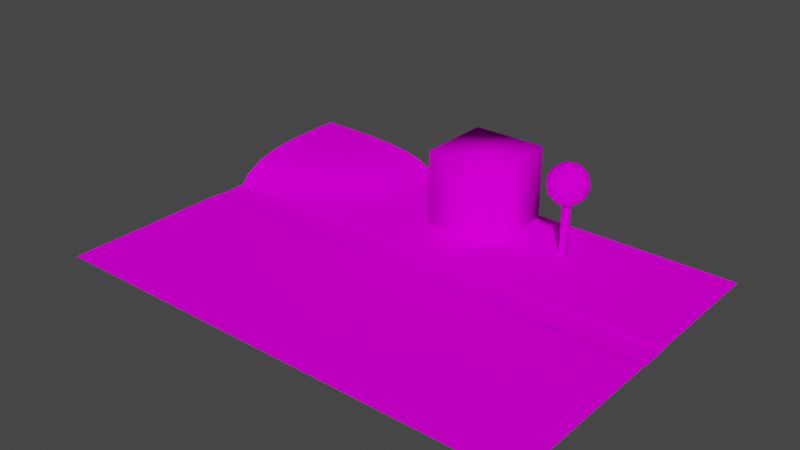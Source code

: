 # Source: church.blend  (saved by Blender 3.6.13; exported with 4.5.12 LTS)
import bpy
from mathutils import Matrix  # noqa: F401  (used for matrix-valued properties, if any)

bpy.ops.wm.read_factory_settings(use_empty=True)
scene = bpy.context.scene
scene.name = 'Scene'

# ---- collections
col_collection = bpy.data.collections.new('Collection'); scene.collection.children.link(col_collection)

# ---- images (referenced by path relative to the original .blend; pixels are not part of the script)
import os
ASSET_DIR = os.environ.get("B2B_ASSET_DIR", "")  # directory of the original .blend (textures are referenced by path, not embedded)
HERE = os.path.dirname(os.path.abspath(__file__))  # packed textures are extracted next to this script under _unpacked/

def load_image(name, relpath, width, height, colorspace="sRGB"):
    """Load a texture the original file referenced (path relative to the .blend, or extracted next to this script)."""
    p = next((c for c in (os.path.join(HERE, relpath), os.path.join(ASSET_DIR, relpath)) if relpath and os.path.exists(c)), "")
    if p:
        img = bpy.data.images.load(p, check_existing=True)
        img.name = name
    else:  # same state as the original file: an image datablock whose file is absent (Cycles renders it pink)
        img = bpy.data.images.new(name, width, height)
        img.source = "FILE"
        img.filepath = "//" + (relpath or name)
    img.colorspace_settings.name = colorspace
    return img
img_rock06_png = load_image('ROCK06.png', 'ROCK06.png', 1024, 1024, 'sRGB')

# ---- materials (node trees are filled in below, after node groups)
mat_material_001 = bpy.data.materials.new('Material.001')
mat_material_001.use_transparent_shadow = False

# ---- material node trees
mat_material_001.use_nodes = True; mat_material_001.node_tree.nodes.clear()
_N = mat_material_001.node_tree.nodes; _L = mat_material_001.node_tree.links
n0 = _N.new('ShaderNodeBsdfPrincipled'); n0.name = 'Principled BSDF'; n0.location = (10, 300)
n0.distribution = 'GGX'
n0.subsurface_method = 'RANDOM_WALK_SKIN'
n0.inputs[2].default_value = 1.0
n0.inputs[3].default_value = 1.45
n0.inputs[13].default_value = 0.0
n0.inputs[27].default_value = (0.0, 0.0, 0.0, 1.0)
n0.inputs[28].default_value = 1.0
n1 = _N.new('ShaderNodeOutputMaterial'); n1.name = 'Material Output'; n1.location = (300, 300)
n2 = _N.new('ShaderNodeTexImage'); n2.name = 'Image Texture'; n2.location = (-425, 106)
n2.image = img_rock06_png
_L.new(n0.outputs[0], n1.inputs[0])
_L.new(n2.outputs[0], n0.inputs[0])
n1.is_active_output = True

# ---- world
world_world = bpy.data.worlds.new('World'); scene.world = world_world
world_world.use_nodes = True; world_world.node_tree.nodes.clear()
_N = world_world.node_tree.nodes; _L = world_world.node_tree.links
n0 = _N.new('ShaderNodeOutputWorld'); n0.name = 'World Output'; n0.location = (300, 300)
n1 = _N.new('ShaderNodeBackground'); n1.name = 'Background'; n1.location = (10, 300)
n1.inputs[0].default_value = (0.05088, 0.05088, 0.05088, 1.0)
_L.new(n1.outputs[0], n0.inputs[0])
n0.is_active_output = True
world_world.color = (0.05088, 0.05088, 0.05088)
world_world.use_sun_shadow = False
world_world.sun_shadow_jitter_overblur = 0.0

# ---- meshes
me_cube = bpy.data.meshes.new('Cube')
me_cube.from_pydata([(123.2, 6.02, 0.0), (123.2, -6.02, 0.0), (-123.2, 6.02, 0.0), (-123.2, -6.02, 0.0), (123.2, 9.177, 0.6592), (123.2, -9.177, 0.6592), (-123.2, 9.177, 0.6592), (-123.2, -9.177, 0.6592), (123.2, 76.7, 0.6592), (123.2, -96.51, 0.6592), (-123.2, -96.51, 0.6592), (41.06, -6.02, 0.0), (-41.06, -6.02, 0.0), (-41.06, 6.02, 0.0), (41.06, 6.02, 0.0), (41.06, -9.177, 0.6592), (-41.06, -9.177, 0.6592), (-68.49, 32.64, 6.014), (41.06, 9.177, 0.6592), (41.06, -96.51, 0.6592), (-41.06, -96.51, 0.6592), (-41.06, 76.7, 0.6592), (41.06, 76.7, 0.6592), (-123.1, 18.37, 7.884), (-41.06, 9.177, 0.6592), (-52.97, 76.66, 6.673), (-123.1, 30.44, 12.01), (-123.1, 76.61, 14.28), (-69.45, 76.62, 12.01), (-77.46, 39.91, 10.52), (-61.59, -6.02, 0.0), (-82.12, -6.02, 0.0), (-102.7, -6.02, 0.0), (123.2, 3.01, 0.0), (123.2, -5.96e-07, 0.0), (123.2, -3.01, 0.0), (-123.2, -3.01, 0.0), (-123.2, -5.96e-07, 0.0), (-123.2, 3.01, 0.0), (61.59, 6.02, 0.0), (82.12, 6.02, 0.0), (102.7, 6.02, 0.0), (-61.59, -9.177, 0.6592), (-82.12, -9.177, 0.6592), (-102.7, -9.177, 0.6592), (61.59, 9.177, 0.6592), (82.12, 9.177, 0.6592), (102.7, 9.177, 0.6592), (-61.59, -96.51, 0.6592), (-82.12, -96.51, 0.6592), (-102.7, -96.51, 0.6592), (61.59, 76.7, 0.6592), (82.12, 76.7, 0.6592), (102.7, 76.7, 0.6592), (123.2, 59.03, 0.6592), (123.2, 41.36, 0.6592), (123.2, 23.69, 0.6592), (-123.2, -73.88, 0.6592), (-123.2, -51.26, 0.6592), (-123.2, -28.64, 0.6592), (123.2, -28.64, 0.6592), (123.2, -51.26, 0.6592), (123.2, -73.88, 0.6592), (102.7, -6.02, 0.0), (82.12, -6.02, 0.0), (61.59, -6.02, 0.0), (20.53, -6.02, 0.0), (-3.576e-06, -6.02, 0.0), (-20.53, -6.02, 0.0), (-102.7, 6.02, 0.0), (-82.12, 6.02, 0.0), (-61.59, 6.02, 0.0), (-20.53, 6.02, 0.0), (3.576e-06, 6.02, 0.0), (20.53, 6.02, 0.0), (102.7, -9.177, 0.6592), (82.12, -9.177, 0.6592), (61.59, -9.177, 0.6592), (20.53, -9.177, 0.6592), (-3.338e-06, -9.177, 0.6592), (-20.53, -9.177, 0.6592), (-102.7, 9.177, 0.6592), (-82.12, 9.177, 0.6592), (-61.59, 9.177, 0.6592), (-20.53, 9.177, 0.6592), (3.576e-06, 9.177, 0.6592), (20.53, 9.177, 0.6592), (102.7, -96.51, 0.6592), (82.12, -96.51, 0.6592), (61.59, -96.51, 0.6592), (20.53, -96.51, 0.6592), (-2.623e-06, -96.51, 0.6592), (-20.53, -96.51, 0.6592), (-20.53, 76.7, 0.6592), (2.146e-06, 76.7, 0.6592), (20.53, 76.7, 0.6592), (-41.06, -28.64, 0.6592), (-41.06, -51.26, 0.6592), (-41.06, -73.88, 0.6592), (41.06, -28.64, 0.6592), (41.06, -51.26, 0.6592), (41.06, -73.88, 0.6592), (41.06, 23.69, 0.6592), (41.06, 41.36, 0.6592), (41.06, 59.03, 0.6592), (-33.07, 25.31, 0.6071), (-30.53, 42.5, 0.6065), (-32.04, 59.59, 0.6277), (41.06, -3.01, 0.0), (41.06, -3.949e-07, 0.0), (41.06, 3.01, 0.0), (-41.06, -3.01, 0.0), (-41.06, -3.651e-07, 0.0), (-41.06, 3.01, 0.0), (-107.0, 18.99, 6.513), (-91.81, 22.23, 6.331), (-78.68, 26.56, 6.126), (-61.72, 41.15, 6.126), (-57.49, 51.77, 6.331), (-54.84, 63.85, 6.513), (-123.1, 16.01, 6.711), (-123.2, 13.22, 5.103), (-123.2, 11.51, 4.047), (-64.25, 28.79, 3.699), (-60.44, 25.16, 2.212), (-58.25, 23.11, 1.816), (-43.89, 76.69, 2.14), (-44.76, 76.68, 2.595), (-47.92, 76.67, 4.208), (-123.1, 40.19, 13.32), (-123.1, 51.48, 14.0), (-123.1, 63.79, 14.25), (-108.2, 76.61, 14.25), (-93.91, 76.61, 14.0), (-80.79, 76.61, 13.32), (-108.8, 32.67, 11.86), (-95.63, 35.05, 11.58), (-84.59, 37.65, 11.08), (-75.14, 45.78, 11.08), (-72.79, 54.71, 11.58), (-70.96, 65.27, 11.86), (-72.73, 36.24, 8.492), (-73.77, 37.08, 9.073), (-60.34, 76.63, 9.954), (-58.79, 76.64, 9.319), (-123.1, 21.79, 9.587), (-123.1, 22.6, 9.954), (-61.59, 3.01, 0.0), (-61.59, -4.098e-07, 0.0), (-61.59, -3.01, 0.0), (-82.12, 3.01, 0.0), (-82.12, -5.066e-07, 0.0), (-82.12, -3.01, 0.0), (-102.7, 3.01, 0.0), (-102.7, -5.364e-07, 0.0), (-102.7, -3.01, 0.0), (-60.62, 64.74, 9.156), (-63.07, 53.57, 8.94), (-66.81, 43.87, 8.658), (-62.13, 64.92, 9.791), (-64.51, 53.96, 9.564), (-68.09, 44.48, 9.258), (61.59, -28.64, 0.6592), (82.12, -28.64, 0.6592), (102.7, -28.64, 0.6592), (61.59, -51.26, 0.6592), (82.12, -51.26, 0.6592), (102.7, -51.26, 0.6592), (61.59, -73.88, 0.6592), (82.12, -73.88, 0.6592), (102.7, -73.88, 0.6592), (-102.7, -28.64, 0.6592), (-82.12, -28.64, 0.6592), (-61.59, -28.64, 0.6592), (-102.7, -51.26, 0.6592), (-82.12, -51.26, 0.6592), (-61.59, -51.26, 0.6592), (-102.7, -73.88, 0.6592), (-82.12, -73.88, 0.6592), (-61.59, -73.88, 0.6592), (-20.53, -28.64, 0.6592), (-4.143e-06, -28.64, 0.6592), (20.53, -28.64, 0.6592), (-20.53, -51.26, 0.6592), (-3.338e-06, -51.26, 0.6592), (20.53, -51.26, 0.6592), (-20.53, -73.88, 0.6592), (-2.861e-06, -73.88, 0.6592), (20.53, -73.88, 0.6592), (102.7, 23.69, 0.6592), (82.12, 23.69, 0.6592), (61.59, 23.69, 0.6592), (102.7, 41.36, 0.6592), (82.12, 41.36, 0.6592), (61.59, 41.36, 0.6592), (102.7, 59.03, 0.6592), (82.12, 59.03, 0.6592), (61.59, 59.03, 0.6592), (20.62, 23.7, 0.6588), (0.7416, 23.75, 0.6554), (-17.81, 24.01, 0.6441), (20.67, 41.37, 0.6586), (1.079, 41.45, 0.6537), (-16.65, 41.72, 0.6395), (20.62, 59.04, 0.6588), (0.7416, 59.09, 0.6554), (-17.71, 59.25, 0.6462), (102.7, 3.01, 0.0), (102.7, -5.476e-07, 0.0), (102.7, -3.01, 0.0), (82.12, 3.01, 0.0), (82.12, -4.843e-07, 0.0), (82.12, -3.01, 0.0), (61.59, 3.01, 0.0), (61.59, -4.247e-07, 0.0), (61.59, -3.01, 0.0), (20.53, 3.01, 0.0), (20.53, -4.172e-07, 0.0), (20.53, -3.01, 0.0), (1.967e-06, 3.01, 0.0), (-2.384e-07, -4.843e-07, 0.0), (-1.669e-06, -3.01, 0.0), (-20.53, 3.01, 0.0), (-20.53, -4.172e-07, 0.0), (-20.53, -3.01, 0.0), (-105.9, 14.47, 4.064), (-89.58, 17.67, 3.915), (-75.37, 22.19, 3.771), (-104.9, 11.34, 2.476), (-87.66, 14.16, 2.361), (-72.42, 18.42, 2.26), (-104.5, 10.29, 2.037), (-86.78, 12.76, 1.94), (-70.87, 16.58, 1.856), (-56.82, 38.12, 3.771), (-52.29, 49.71, 3.915), (-49.64, 62.82, 4.063), (-52.58, 35.19, 2.258), (-48.09, 47.78, 2.358), (-45.86, 61.87, 2.474), (-50.22, 33.64, 1.851), (-45.93, 46.87, 1.933), (-44.2, 61.47, 2.033), (-84.38, 45.19, 12.24), (-95.84, 43.65, 12.89), (-109.0, 41.93, 13.19), (-83.18, 54.54, 12.89), (-95.38, 53.74, 13.59), (-108.9, 52.67, 13.89), (-81.95, 65.23, 13.19), (-94.69, 64.9, 13.89), (-108.6, 64.39, 14.17), (-81.89, 30.89, 8.658), (-93.93, 27.01, 8.94), (-108.0, 23.94, 9.156), (-82.64, 31.95, 9.258), (-94.42, 28.22, 9.564), (-108.2, 25.23, 9.791), (-19.37, 35.46, 0.3912), (-19.37, 35.46, 39.13), (-19.37, 74.2, 0.3912), (-19.37, 74.2, 39.13), (19.37, 35.46, 0.3912), (19.37, 35.46, 39.13), (19.37, 74.2, 0.3912), (19.37, 74.2, 39.13), (48.61, 50.59, 25.97), (56.16, 45.1, 31.74), (45.72, 41.71, 31.74), (39.27, 50.59, 31.74), (45.72, 59.47, 31.74), (56.16, 56.08, 31.74), (51.49, 41.71, 41.08), (41.05, 45.1, 41.08), (41.05, 56.08, 41.08), (51.49, 59.47, 41.08), (57.94, 50.59, 41.08), (48.61, 50.59, 46.85), (46.91, 45.37, 27.53), (53.05, 47.36, 27.53), (51.35, 42.14, 30.93), (57.49, 50.59, 30.93), (53.05, 53.81, 27.53), (43.12, 50.59, 27.53), (41.42, 45.37, 30.93), (46.91, 55.81, 27.53), (41.42, 55.81, 30.93), (51.35, 59.03, 30.93), (58.53, 47.36, 36.41), (58.53, 53.81, 36.41), (48.61, 40.15, 36.41), (54.74, 42.14, 36.41), (38.68, 47.36, 36.41), (42.47, 42.14, 36.41), (42.47, 59.03, 36.41), (38.68, 53.81, 36.41), (54.74, 59.03, 36.41), (48.61, 61.03, 36.41), (55.79, 45.37, 41.9), (45.86, 42.14, 41.9), (39.73, 50.59, 41.9), (45.86, 59.03, 41.9), (55.79, 55.81, 41.9), (50.3, 45.37, 45.29), (54.09, 50.59, 45.29), (44.17, 47.36, 45.29), (44.17, 53.81, 45.29), (50.3, 55.81, 45.29), (48.61, 52.93, 0.3667), (48.61, 52.93, 36.41), (50.26, 52.24, 0.3667), (50.26, 52.24, 36.41), (50.94, 50.59, 0.3667), (50.94, 50.59, 36.41), (50.26, 48.94, 0.3667), (50.26, 48.94, 36.41), (48.61, 48.25, 0.3667), (48.61, 48.25, 36.41), (46.95, 48.94, 0.3667), (46.95, 48.94, 36.41), (46.27, 50.59, 0.3667), (46.27, 50.59, 36.41), (46.95, 52.24, 0.3667), (46.95, 52.24, 36.41)], [], [(147, 150, 151, 148), (148, 151, 152, 149), (150, 153, 154, 151), (151, 154, 155, 152), (13, 71, 147, 113), (113, 147, 148, 112), (112, 148, 149, 111), (111, 149, 30, 12), (149, 152, 31, 30), (152, 155, 32, 31), (155, 36, 3, 32), (154, 37, 36, 155), (153, 38, 37, 154), (69, 2, 38, 153), (70, 69, 153, 150), (71, 70, 150, 147), (65, 77, 76, 64), (5, 1, 63, 75), (64, 76, 75, 63), (77, 65, 11, 15), (71, 83, 82, 70), (6, 2, 69, 81), (70, 82, 81, 69), (83, 71, 13, 24), (157, 160, 161, 158), (158, 161, 142, 141), (25, 144, 156, 119), (119, 156, 157, 118), (118, 157, 158, 117), (117, 158, 141, 17), (144, 143, 159, 156), (161, 138, 29, 142), (160, 139, 138, 161), (159, 140, 139, 160), (143, 28, 140, 159), (252, 255, 256, 253), (162, 165, 166, 163), (163, 166, 167, 164), (165, 168, 169, 166), (166, 169, 170, 167), (15, 99, 162, 77), (77, 162, 163, 76), (76, 163, 164, 75), (75, 164, 60, 5), (164, 167, 61, 60), (167, 170, 62, 61), (170, 87, 9, 62), (169, 88, 87, 170), (168, 89, 88, 169), (101, 19, 89, 168), (100, 101, 168, 165), (99, 100, 165, 162), (171, 174, 175, 172), (172, 175, 176, 173), (174, 177, 178, 175), (175, 178, 179, 176), (7, 59, 171, 44), (44, 171, 172, 43), (43, 172, 173, 42), (42, 173, 96, 16), (173, 176, 97, 96), (176, 179, 98, 97), (179, 48, 20, 98), (178, 49, 48, 179), (177, 50, 49, 178), (57, 10, 50, 177), (58, 57, 177, 174), (59, 58, 174, 171), (180, 183, 184, 181), (181, 184, 185, 182), (183, 186, 187, 184), (184, 187, 188, 185), (16, 96, 180, 80), (80, 180, 181, 79), (79, 181, 182, 78), (78, 182, 99, 15), (182, 185, 100, 99), (185, 188, 101, 100), (188, 90, 19, 101), (187, 91, 90, 188), (186, 92, 91, 187), (98, 20, 92, 186), (97, 98, 186, 183), (96, 97, 183, 180), (189, 192, 193, 190), (190, 193, 194, 191), (192, 195, 196, 193), (193, 196, 197, 194), (4, 56, 189, 47), (47, 189, 190, 46), (46, 190, 191, 45), (45, 191, 102, 18), (191, 194, 103, 102), (194, 197, 104, 103), (197, 51, 22, 104), (196, 52, 51, 197), (195, 53, 52, 196), (54, 8, 53, 195), (55, 54, 195, 192), (56, 55, 192, 189), (198, 201, 202, 199), (199, 202, 203, 200), (201, 204, 205, 202), (202, 205, 206, 203), (18, 102, 198, 86), (86, 198, 199, 85), (85, 199, 200, 84), (84, 200, 105, 24), (200, 203, 106, 105), (203, 206, 107, 106), (206, 93, 21, 107), (205, 94, 93, 206), (204, 95, 94, 205), (104, 22, 95, 204), (103, 104, 204, 201), (102, 103, 201, 198), (41, 47, 46, 40), (14, 39, 45, 18), (40, 46, 45, 39), (47, 41, 0, 4), (74, 86, 85, 73), (13, 72, 84, 24), (73, 85, 84, 72), (86, 74, 14, 18), (32, 44, 43, 31), (12, 30, 42, 16), (31, 43, 42, 30), (44, 32, 3, 7), (68, 80, 79, 67), (11, 66, 78, 15), (67, 79, 78, 66), (80, 68, 12, 16), (207, 210, 211, 208), (208, 211, 212, 209), (210, 213, 214, 211), (211, 214, 215, 212), (0, 41, 207, 33), (33, 207, 208, 34), (34, 208, 209, 35), (35, 209, 63, 1), (209, 212, 64, 63), (212, 215, 65, 64), (215, 108, 11, 65), (214, 109, 108, 215), (213, 110, 109, 214), (39, 14, 110, 213), (40, 39, 213, 210), (41, 40, 210, 207), (216, 219, 220, 217), (217, 220, 221, 218), (219, 222, 223, 220), (220, 223, 224, 221), (14, 74, 216, 110), (110, 216, 217, 109), (109, 217, 218, 108), (108, 218, 66, 11), (218, 221, 67, 66), (221, 224, 68, 67), (224, 111, 12, 68), (223, 112, 111, 224), (222, 113, 112, 223), (72, 13, 113, 222), (73, 72, 222, 219), (74, 73, 219, 216), (225, 228, 229, 226), (226, 229, 230, 227), (228, 231, 232, 229), (229, 232, 233, 230), (23, 120, 225, 114), (114, 225, 226, 115), (115, 226, 227, 116), (116, 227, 123, 17), (227, 230, 124, 123), (230, 233, 125, 124), (233, 83, 24, 125), (232, 82, 83, 233), (231, 81, 82, 232), (122, 6, 81, 231), (121, 122, 231, 228), (120, 121, 228, 225), (234, 237, 238, 235), (235, 238, 239, 236), (237, 240, 241, 238), (238, 241, 242, 239), (17, 123, 234, 117), (117, 234, 235, 118), (118, 235, 236, 119), (119, 236, 128, 25), (236, 239, 127, 128), (239, 242, 126, 127), (242, 107, 21, 126), (241, 106, 107, 242), (240, 105, 106, 241), (125, 24, 105, 240), (124, 125, 240, 237), (123, 124, 237, 234), (243, 246, 247, 244), (244, 247, 248, 245), (246, 249, 250, 247), (247, 250, 251, 248), (29, 138, 243, 137), (137, 243, 244, 136), (136, 244, 245, 135), (135, 245, 129, 26), (245, 248, 130, 129), (248, 251, 131, 130), (251, 132, 27, 131), (250, 133, 132, 251), (249, 134, 133, 250), (140, 28, 134, 249), (139, 140, 249, 246), (138, 139, 246, 243), (253, 256, 257, 254), (254, 257, 146, 145), (17, 141, 252, 116), (116, 252, 253, 115), (115, 253, 254, 114), (114, 254, 145, 23), (141, 142, 255, 252), (257, 135, 26, 146), (256, 136, 135, 257), (255, 137, 136, 256), (142, 29, 137, 255), (258, 259, 261, 260), (260, 261, 265, 264), (264, 265, 263, 262), (262, 263, 259, 258), (265, 261, 259, 263), (266, 279, 278), (267, 279, 281), (266, 278, 283), (266, 283, 285), (266, 285, 282), (267, 281, 288), (268, 280, 290), (269, 284, 292), (270, 286, 294), (271, 287, 296), (267, 288, 291), (268, 290, 293), (269, 292, 295), (270, 294, 297), (271, 296, 289), (272, 298, 303), (273, 299, 305), (274, 300, 306), (275, 301, 307), (276, 302, 304), (304, 307, 277), (304, 302, 307), (302, 275, 307), (307, 306, 277), (307, 301, 306), (301, 274, 306), (306, 305, 277), (306, 300, 305), (300, 273, 305), (305, 303, 277), (305, 299, 303), (299, 272, 303), (303, 304, 277), (303, 298, 304), (298, 276, 304), (289, 302, 276), (289, 296, 302), (296, 275, 302), (297, 301, 275), (297, 294, 301), (294, 274, 301), (295, 300, 274), (295, 292, 300), (292, 273, 300), (293, 299, 273), (293, 290, 299), (290, 272, 299), (291, 298, 272), (291, 288, 298), (288, 276, 298), (296, 297, 275), (296, 287, 297), (287, 270, 297), (294, 295, 274), (294, 286, 295), (286, 269, 295), (292, 293, 273), (292, 284, 293), (284, 268, 293), (290, 291, 272), (290, 280, 291), (280, 267, 291), (288, 289, 276), (288, 281, 289), (281, 271, 289), (282, 287, 271), (282, 285, 287), (285, 270, 287), (285, 286, 270), (285, 283, 286), (283, 269, 286), (283, 284, 269), (283, 278, 284), (278, 268, 284), (281, 282, 271), (281, 279, 282), (279, 266, 282), (278, 280, 268), (278, 279, 280), (279, 267, 280), (323, 309, 312, 310), (309, 311, 314, 312), (311, 313, 316, 314), (313, 315, 318, 316), (315, 317, 320, 318), (317, 319, 322, 320), (319, 321, 308, 322), (321, 323, 310, 308), (156, 159, 160, 157)])
me_cube.polygons.foreach_set('use_smooth', [1, 1, 1, 1, 1, 1, 1, 1, 1, 1, 1, 1, 1, 1, 1, 1, 1, 1, 1, 1, 1, 1, 1, 1, 1, 1, 1, 1, 1, 1, 1, 1, 1, 1, 1, 1, 1, 1, 1, 1, 1, 1, 1, 1, 1, 1, 1, 1, 1, 1, 1, 1, 1, 1, 1, 1, 1, 1, 1, 1, 1, 1, 1, 1, 1, 1, 1, 1, 1, 1, 1, 1, 1, 1, 1, 1, 1, 1, 1, 1, 1, 1, 1, 1, 1, 1, 1, 1, 1, 1, 1, 1, 1, 1, 1, 1, 1, 1, 1, 1, 1, 1, 1, 1, 1, 1, 1, 1, 1, 1, 1, 1, 1, 1, 1, 1, 1, 1, 1, 1, 1, 1, 1, 1, 1, 1, 1, 1, 1, 1, 1, 1, 1, 1, 1, 1, 1, 1, 1, 1, 1, 1, 1, 1, 1, 1, 1, 1, 1, 1, 1, 1, 1, 1, 1, 1, 1, 1, 1, 1, 1, 1, 1, 1, 1, 1, 1, 1, 1, 1, 1, 1, 1, 1, 1, 1, 1, 1, 1, 1, 1, 1, 1, 1, 1, 1, 1, 1, 1, 1, 1, 1, 1, 1, 1, 1, 1, 1, 1, 1, 1, 1, 1, 1, 1, 1, 1, 1, 1, 1, 1, 1, 1, 1, 1, 1, 1, 1, 1, 1, 1, 1, 1, 0, 0, 0, 0, 0, 0, 0, 0, 0, 0, 0, 0, 0, 0, 0, 0, 0, 0, 0, 0, 0, 0, 0, 0, 0, 0, 0, 0, 0, 0, 0, 0, 0, 0, 0, 0, 0, 0, 0, 0, 0, 0, 0, 0, 0, 0, 0, 0, 0, 0, 0, 0, 0, 0, 0, 0, 0, 0, 0, 0, 0, 0, 0, 0, 0, 0, 0, 0, 0, 0, 0, 0, 0, 0, 0, 0, 0, 0, 0, 0, 0, 0, 0, 0, 0, 0, 0, 0, 0, 0, 0, 0, 0, 1])
_k = set([(0, 41), (1, 63), (2, 69), (3, 32), (4, 47), (5, 75), (6, 81), (7, 44), (11, 65), (11, 66), (12, 30), (12, 68), (13, 71), (13, 72), (14, 39), (14, 74), (15, 77), (15, 78), (16, 42), (16, 80), (18, 45), (18, 86), (24, 83), (24, 84), (30, 31), (31, 32), (39, 40), (40, 41), (42, 43), (43, 44), (45, 46), (46, 47), (63, 64), (64, 65), (66, 67), (67, 68), (69, 70), (70, 71), (72, 73), (73, 74), (75, 76), (76, 77), (78, 79), (79, 80), (81, 82), (82, 83), (84, 85), (85, 86)])
me_cube.attributes.new('sharp_edge', 'BOOLEAN', 'EDGE').data.foreach_set('value', [ (min(e.vertices), max(e.vertices)) in _k for e in me_cube.edges])
_k = {(12, 30): 1.0, (30, 31): 1.0, (31, 32): 1.0, (3, 32): 1.0, (0, 33): 1.0, (33, 34): 1.0, (34, 35): 1.0, (1, 35): 1.0, (3, 36): 1.0, (36, 37): 1.0, (37, 38): 1.0, (2, 38): 1.0, (14, 39): 1.0, (39, 40): 1.0, (40, 41): 1.0, (0, 41): 1.0, (16, 42): 1.0, (42, 43): 1.0, (43, 44): 1.0, (7, 44): 1.0, (18, 45): 1.0, (45, 46): 1.0, (46, 47): 1.0, (4, 47): 1.0, (0, 4): 1.0, (1, 5): 1.0, (3, 7): 1.0, (2, 6): 1.0, (20, 48): 1.0, (48, 49): 1.0, (49, 50): 1.0, (10, 50): 1.0, (22, 51): 1.0, (51, 52): 1.0, (52, 53): 1.0, (8, 53): 1.0, (8, 54): 1.0, (54, 55): 1.0, (55, 56): 1.0, (4, 56): 1.0, (10, 57): 1.0, (57, 58): 1.0, (58, 59): 1.0, (7, 59): 1.0, (5, 60): 1.0, (60, 61): 1.0, (61, 62): 1.0, (9, 62): 1.0, (1, 63): 1.0, (63, 64): 1.0, (64, 65): 1.0, (11, 65): 1.0, (11, 66): 1.0, (66, 67): 1.0, (67, 68): 1.0, (12, 68): 1.0, (2, 69): 1.0, (69, 70): 1.0, (70, 71): 1.0, (13, 71): 1.0, (13, 72): 1.0, (72, 73): 1.0, (73, 74): 1.0, (14, 74): 1.0, (5, 75): 1.0, (75, 76): 1.0, (76, 77): 1.0, (15, 77): 1.0, (15, 78): 1.0, (78, 79): 1.0, (79, 80): 1.0, (16, 80): 1.0, (6, 81): 1.0, (81, 82): 1.0, (82, 83): 1.0, (24, 83): 1.0, (24, 84): 1.0, (84, 85): 1.0, (85, 86): 1.0, (18, 86): 1.0, (9, 87): 1.0, (87, 88): 1.0, (88, 89): 1.0, (19, 89): 1.0, (19, 90): 1.0, (90, 91): 1.0, (91, 92): 1.0, (20, 92): 1.0, (21, 93): 1.0, (93, 94): 1.0, (94, 95): 1.0, (22, 95): 1.0, (23, 120): 1.0, (120, 121): 1.0, (121, 122): 1.0, (6, 122): 1.0, (21, 126): 1.0, (126, 127): 1.0, (127, 128): 1.0, (25, 128): 1.0, (26, 129): 1.0, (129, 130): 1.0, (130, 131): 1.0, (27, 131): 1.0, (27, 132): 1.0, (132, 133): 1.0, (133, 134): 1.0, (28, 134): 1.0, (28, 143): 1.0, (143, 144): 1.0, (25, 144): 1.0, (23, 145): 1.0, (145, 146): 1.0, (26, 146): 1.0}
me_cube.attributes.new('crease_edge', 'FLOAT', 'EDGE').data.foreach_set('value', [_k.get((min(e.vertices), max(e.vertices)), 0.0) for e in me_cube.edges])
_uv = me_cube.uv_layers.new(name='UVMap')
_uv.uv.foreach_set('vector', [0.6915, 0.2493, 0.6915, 0.1663, 0.6793, 0.1662, 0.6793, 0.2493, 0.6793, 0.2493, 0.6793, 0.1662, 0.6672, 0.1662, 0.6672, 0.2493, 0.6915, 0.1663, 0.6915, 0.0832, 0.6793, 0.08316, 0.6793, 0.1662, 0.6793, 0.1662, 0.6793, 0.08316, 0.6672, 0.08312, 0.6672, 0.1662, 0.7037, 0.3325, 0.7037, 0.2494, 0.6915, 0.2493, 0.6915, 0.3324, 0.6915, 0.3324, 0.6915, 0.2493, 0.6793, 0.2493, 0.6793, 0.3324, 0.6793, 0.3324, 0.6793, 0.2493, 0.6672, 0.2493, 0.6672, 0.3323, 0.6672, 0.3323, 0.6672, 0.2493, 0.655, 0.2492, 0.655, 0.3323, 0.6672, 0.2493, 0.6672, 0.1662, 0.655, 0.1661, 0.655, 0.2492, 0.6672, 0.1662, 0.6672, 0.08312, 0.655, 0.08307, 0.655, 0.1661, 0.6672, 0.08312, 0.6672, 4.309e-05, 0.655, -6.932e-10, 0.655, 0.08307, 0.6793, 0.08316, 0.6793, 8.61e-05, 0.6672, 4.309e-05, 0.6672, 0.08312, 0.6915, 0.0832, 0.6915, 0.0001292, 0.6793, 8.61e-05, 0.6793, 0.08316, 0.7037, 0.08325, 0.7037, 0.0001723, 0.6915, 0.0001292, 0.6915, 0.0832, 0.7037, 0.1663, 0.7037, 0.08325, 0.6915, 0.0832, 0.6915, 0.1663, 0.7037, 0.2494, 0.7037, 0.1663, 0.6915, 0.1663, 0.6915, 0.2493, 0.7037, 0.2496, 0.7064, 0.2496, 0.7064, 0.1664, 0.7037, 0.1664, 0.7064, -4.556e-11, 0.7037, -1.624e-10, 0.7037, 0.08321, 0.7064, 0.08321, 0.7037, 0.1664, 0.7064, 0.1664, 0.7064, 0.08321, 0.7037, 0.08321, 0.7064, 0.2496, 0.7037, 0.2496, 0.7037, 0.3328, 0.7064, 0.3328, 0.709, 0.7489, 0.7064, 0.7489, 0.7064, 0.8321, 0.709, 0.8321, 0.7064, 0.9985, 0.709, 0.9985, 0.709, 0.9153, 0.7064, 0.9153, 0.709, 0.8321, 0.7064, 0.8321, 0.7064, 0.9153, 0.709, 0.9153, 0.7064, 0.7489, 0.709, 0.7489, 0.709, 0.6657, 0.7064, 0.6657, 0.5605, 0.2441, 0.5622, 0.2382, 0.5238, 0.2236, 0.5212, 0.2289, 0.5212, 0.2289, 0.5238, 0.2236, 0.4938, 0.2006, 0.4903, 0.2049, 0.6533, 0.2858, 0.6539, 0.2617, 0.6057, 0.2542, 0.6015, 0.2781, 0.6015, 0.2781, 0.6057, 0.2542, 0.5605, 0.2441, 0.5526, 0.2673, 0.5526, 0.2673, 0.5605, 0.2441, 0.5212, 0.2289, 0.5095, 0.2501, 0.5095, 0.2501, 0.5212, 0.2289, 0.4903, 0.2049, 0.4751, 0.2226, 0.6539, 0.2617, 0.654, 0.2553, 0.6066, 0.2479, 0.6057, 0.2542, 0.5238, 0.2236, 0.5295, 0.1947, 0.5056, 0.1854, 0.4938, 0.2006, 0.5622, 0.2382, 0.5658, 0.2042, 0.5295, 0.1947, 0.5238, 0.2236, 0.6066, 0.2479, 0.6085, 0.2117, 0.5658, 0.2042, 0.5622, 0.2382, 0.654, 0.2553, 0.6545, 0.2179, 0.6085, 0.2117, 0.6066, 0.2479, 0.4687, 0.1677, 0.4731, 0.1646, 0.4581, 0.1168, 0.453, 0.1189, 0.2745, 0.7486, 0.183, 0.7483, 0.183, 0.8314, 0.2745, 0.8317, 0.2745, 0.8317, 0.183, 0.8314, 0.183, 0.9144, 0.2745, 0.9148, 0.183, 0.7483, 0.09151, 0.748, 0.09151, 0.8311, 0.183, 0.8314, 0.183, 0.8314, 0.09151, 0.8311, 0.09151, 0.9141, 0.183, 0.9144, 0.366, 0.6659, 0.2745, 0.6656, 0.2745, 0.7486, 0.366, 0.749, 0.366, 0.749, 0.2745, 0.7486, 0.2745, 0.8317, 0.366, 0.832, 0.366, 0.832, 0.2745, 0.8317, 0.2745, 0.9148, 0.366, 0.9151, 0.366, 0.9151, 0.2745, 0.9148, 0.2745, 0.9978, 0.366, 0.9982, 0.2745, 0.9148, 0.183, 0.9144, 0.183, 0.9975, 0.2745, 0.9978, 0.183, 0.9144, 0.09151, 0.9141, 0.09151, 0.9972, 0.183, 0.9975, 0.09151, 0.9141, 5.973e-08, 0.9138, 2.335e-08, 0.9969, 0.09151, 0.9972, 0.09151, 0.8311, 2.577e-08, 0.8307, 5.973e-08, 0.9138, 0.09151, 0.9141, 0.09151, 0.748, 2.699e-08, 0.7477, 2.577e-08, 0.8307, 0.09151, 0.8311, 0.09151, 0.6649, 4.057e-08, 0.6646, 2.699e-08, 0.7477, 0.09151, 0.748, 0.183, 0.6652, 0.09151, 0.6649, 0.09151, 0.748, 0.183, 0.7483, 0.2745, 0.6656, 0.183, 0.6652, 0.183, 0.7483, 0.2745, 0.7486, 0.2745, 0.08404, 0.183, 0.08372, 0.183, 0.1668, 0.2745, 0.1671, 0.2745, 0.1671, 0.183, 0.1668, 0.183, 0.2499, 0.2745, 0.2502, 0.183, 0.08372, 0.09151, 0.0834, 0.09151, 0.1665, 0.183, 0.1668, 0.183, 0.1668, 0.09151, 0.1665, 0.09151, 0.2495, 0.183, 0.2499, 0.366, 0.001295, 0.2745, 0.000971, 0.2745, 0.08404, 0.366, 0.08437, 0.366, 0.08437, 0.2745, 0.08404, 0.2745, 0.1671, 0.366, 0.1674, 0.366, 0.1674, 0.2745, 0.1671, 0.2745, 0.2502, 0.366, 0.2505, 0.366, 0.2505, 0.2745, 0.2502, 0.2745, 0.3333, 0.366, 0.3336, 0.2745, 0.2502, 0.183, 0.2499, 0.183, 0.3329, 0.2745, 0.3333, 0.183, 0.2499, 0.09151, 0.2495, 0.09151, 0.3326, 0.183, 0.3329, 0.09151, 0.2495, 1.628e-08, 0.2492, 3.691e-08, 0.3323, 0.09151, 0.3326, 0.09151, 0.1665, 1.56e-08, 0.1661, 1.628e-08, 0.2492, 0.09151, 0.2495, 0.09151, 0.0834, 2.568e-08, 0.08307, 1.56e-08, 0.1661, 0.09151, 0.1665, 0.09151, 0.0003237, -2.851e-09, 2.61e-09, 2.568e-08, 0.08307, 0.09151, 0.0834, 0.183, 0.0006473, 0.09151, 0.0003237, 0.09151, 0.0834, 0.183, 0.08372, 0.2745, 0.000971, 0.183, 0.0006473, 0.183, 0.08372, 0.2745, 0.08404, 0.2745, 0.4163, 0.183, 0.416, 0.183, 0.4991, 0.2745, 0.4994, 0.2745, 0.4994, 0.183, 0.4991, 0.183, 0.5822, 0.2745, 0.5825, 0.183, 0.416, 0.09151, 0.4157, 0.09151, 0.4988, 0.183, 0.4991, 0.183, 0.4991, 0.09151, 0.4988, 0.09151, 0.5818, 0.183, 0.5822, 0.366, 0.3336, 0.2745, 0.3333, 0.2745, 0.4163, 0.366, 0.4167, 0.366, 0.4167, 0.2745, 0.4163, 0.2745, 0.4994, 0.366, 0.4997, 0.366, 0.4997, 0.2745, 0.4994, 0.2745, 0.5825, 0.366, 0.5828, 0.366, 0.5828, 0.2745, 0.5825, 0.2745, 0.6656, 0.366, 0.6659, 0.2745, 0.5825, 0.183, 0.5822, 0.183, 0.6652, 0.2745, 0.6656, 0.183, 0.5822, 0.09151, 0.5818, 0.09151, 0.6649, 0.183, 0.6652, 0.09151, 0.5818, 3.134e-08, 0.5815, 4.057e-08, 0.6646, 0.09151, 0.6649, 0.09151, 0.4988, 3.255e-08, 0.4984, 3.134e-08, 0.5815, 0.09151, 0.5818, 0.09151, 0.4157, 2.333e-08, 0.4154, 3.255e-08, 0.4984, 0.09151, 0.4988, 0.09151, 0.3326, 3.691e-08, 0.3323, 2.333e-08, 0.4154, 0.09151, 0.4157, 0.183, 0.3329, 0.09151, 0.3326, 0.09151, 0.4157, 0.183, 0.416, 0.2745, 0.3333, 0.183, 0.3329, 0.183, 0.416, 0.2745, 0.4163, 0.4376, 0.9162, 0.5091, 0.9164, 0.5091, 0.8334, 0.4376, 0.8331, 0.4376, 0.8331, 0.5091, 0.8334, 0.5091, 0.7503, 0.4376, 0.7501, 0.5091, 0.9164, 0.5806, 0.9167, 0.5806, 0.8336, 0.5091, 0.8334, 0.5091, 0.8334, 0.5806, 0.8336, 0.5805, 0.7505, 0.5091, 0.7503, 0.3662, 0.999, 0.4376, 0.9993, 0.4376, 0.9162, 0.3661, 0.916, 0.3661, 0.916, 0.4376, 0.9162, 0.4376, 0.8331, 0.3661, 0.8329, 0.3661, 0.8329, 0.4376, 0.8331, 0.4376, 0.7501, 0.3661, 0.7498, 0.3661, 0.7498, 0.4376, 0.7501, 0.4376, 0.667, 0.3661, 0.6667, 0.4376, 0.7501, 0.5091, 0.7503, 0.5091, 0.6672, 0.4376, 0.667, 0.5091, 0.7503, 0.5805, 0.7505, 0.5805, 0.6675, 0.5091, 0.6672, 0.5805, 0.7505, 0.652, 0.7508, 0.652, 0.6677, 0.5805, 0.6675, 0.5806, 0.8336, 0.652, 0.8339, 0.652, 0.7508, 0.5805, 0.7505, 0.5806, 0.9167, 0.652, 0.9169, 0.652, 0.8339, 0.5806, 0.8336, 0.5806, 0.9998, 0.6521, 1.0, 0.652, 0.9169, 0.5806, 0.9167, 0.5091, 0.9995, 0.5806, 0.9998, 0.5806, 0.9167, 0.5091, 0.9164, 0.4376, 0.9993, 0.5091, 0.9995, 0.5091, 0.9164, 0.4376, 0.9162, 0.4376, 0.5843, 0.5091, 0.5847, 0.5094, 0.5054, 0.4378, 0.5038, 0.4378, 0.5038, 0.5094, 0.5054, 0.5105, 0.4337, 0.4389, 0.4288, 0.5091, 0.5847, 0.5806, 0.5848, 0.5808, 0.5043, 0.5094, 0.5054, 0.5094, 0.5054, 0.5808, 0.5043, 0.5814, 0.4297, 0.5105, 0.4337, 0.3661, 0.6667, 0.4376, 0.667, 0.4376, 0.5843, 0.3661, 0.5837, 0.3661, 0.5837, 0.4376, 0.5843, 0.4378, 0.5038, 0.3661, 0.5006, 0.3661, 0.5006, 0.4378, 0.5038, 0.4389, 0.4288, 0.3661, 0.4175, 0.3661, 0.4175, 0.4389, 0.4288, 0.4441, 0.3671, 0.3661, 0.3344, 0.4389, 0.4288, 0.5105, 0.4337, 0.5136, 0.3776, 0.4441, 0.3671, 0.5105, 0.4337, 0.5814, 0.4297, 0.5828, 0.3717, 0.5136, 0.3776, 0.5814, 0.4297, 0.652, 0.4185, 0.652, 0.3354, 0.5828, 0.3717, 0.5808, 0.5043, 0.652, 0.5016, 0.652, 0.4185, 0.5814, 0.4297, 0.5806, 0.5848, 0.652, 0.5846, 0.652, 0.5016, 0.5808, 0.5043, 0.5805, 0.6675, 0.652, 0.6677, 0.652, 0.5846, 0.5806, 0.5848, 0.5091, 0.6672, 0.5805, 0.6675, 0.5806, 0.5848, 0.5091, 0.5847, 0.4376, 0.667, 0.5091, 0.6672, 0.5091, 0.5847, 0.4376, 0.5843, 0.709, 0.08321, 0.7064, 0.08321, 0.7064, 0.1664, 0.709, 0.1664, 0.709, 0.3328, 0.709, 0.2496, 0.7064, 0.2496, 0.7064, 0.3328, 0.709, 0.1664, 0.7064, 0.1664, 0.7064, 0.2496, 0.709, 0.2496, 0.7064, 0.08321, 0.709, 0.08321, 0.709, -7.123e-11, 0.7064, 4.556e-11, 0.709, 0.416, 0.7064, 0.416, 0.7064, 0.4992, 0.709, 0.4992, 0.709, 0.6657, 0.709, 0.5825, 0.7064, 0.5825, 0.7064, 0.6657, 0.709, 0.4992, 0.7064, 0.4992, 0.7064, 0.5825, 0.709, 0.5825, 0.7064, 0.416, 0.709, 0.416, 0.709, 0.3328, 0.7064, 0.3328, 0.7037, 0.9153, 0.7064, 0.9153, 0.7064, 0.8321, 0.7037, 0.8321, 0.7037, 0.6657, 0.7037, 0.7489, 0.7064, 0.7489, 0.7064, 0.6657, 0.7037, 0.8321, 0.7064, 0.8321, 0.7064, 0.7489, 0.7037, 0.7489, 0.7064, 0.9153, 0.7037, 0.9153, 0.7037, 0.9985, 0.7064, 0.9985, 0.7037, 0.5825, 0.7064, 0.5825, 0.7064, 0.4992, 0.7037, 0.4992, 0.7037, 0.3328, 0.7037, 0.416, 0.7064, 0.416, 0.7064, 0.3328, 0.7037, 0.4992, 0.7064, 0.4992, 0.7064, 0.416, 0.7037, 0.416, 0.7064, 0.5825, 0.7037, 0.5825, 0.7037, 0.6657, 0.7064, 0.6657, 0.6915, 0.9139, 0.6915, 0.8309, 0.6793, 0.8308, 0.6793, 0.9139, 0.6793, 0.9139, 0.6793, 0.8308, 0.6672, 0.8308, 0.6672, 0.9138, 0.6915, 0.8309, 0.6915, 0.7478, 0.6793, 0.7477, 0.6793, 0.8308, 0.6793, 0.8308, 0.6793, 0.7477, 0.6672, 0.7477, 0.6672, 0.8308, 0.7037, 0.997, 0.7037, 0.914, 0.6915, 0.9139, 0.6915, 0.997, 0.6915, 0.997, 0.6915, 0.9139, 0.6793, 0.9139, 0.6793, 0.997, 0.6793, 0.997, 0.6793, 0.9139, 0.6672, 0.9138, 0.6672, 0.9969, 0.6672, 0.9969, 0.6672, 0.9138, 0.655, 0.9138, 0.655, 0.9969, 0.6672, 0.9138, 0.6672, 0.8308, 0.655, 0.8307, 0.655, 0.9138, 0.6672, 0.8308, 0.6672, 0.7477, 0.655, 0.7477, 0.655, 0.8307, 0.6672, 0.7477, 0.6672, 0.6646, 0.655, 0.6646, 0.655, 0.7477, 0.6793, 0.7477, 0.6793, 0.6647, 0.6672, 0.6646, 0.6672, 0.7477, 0.6915, 0.7478, 0.6915, 0.6647, 0.6793, 0.6647, 0.6793, 0.7477, 0.7037, 0.7478, 0.7037, 0.6648, 0.6915, 0.6647, 0.6915, 0.7478, 0.7037, 0.8309, 0.7037, 0.7478, 0.6915, 0.7478, 0.6915, 0.8309, 0.7037, 0.914, 0.7037, 0.8309, 0.6915, 0.8309, 0.6915, 0.9139, 0.6915, 0.5816, 0.6915, 0.4986, 0.6793, 0.4985, 0.6793, 0.5816, 0.6793, 0.5816, 0.6793, 0.4985, 0.6672, 0.4985, 0.6672, 0.5816, 0.6915, 0.4986, 0.6915, 0.4155, 0.6793, 0.4155, 0.6793, 0.4985, 0.6793, 0.4985, 0.6793, 0.4155, 0.6672, 0.4154, 0.6672, 0.4985, 0.7037, 0.6648, 0.7037, 0.5817, 0.6915, 0.5816, 0.6915, 0.6647, 0.6915, 0.6647, 0.6915, 0.5816, 0.6793, 0.5816, 0.6793, 0.6647, 0.6793, 0.6647, 0.6793, 0.5816, 0.6672, 0.5816, 0.6672, 0.6646, 0.6672, 0.6646, 0.6672, 0.5816, 0.655, 0.5815, 0.655, 0.6646, 0.6672, 0.5816, 0.6672, 0.4985, 0.655, 0.4984, 0.655, 0.5815, 0.6672, 0.4985, 0.6672, 0.4154, 0.655, 0.4154, 0.655, 0.4984, 0.6672, 0.4154, 0.6672, 0.3323, 0.655, 0.3323, 0.655, 0.4154, 0.6793, 0.4155, 0.6793, 0.3324, 0.6672, 0.3323, 0.6672, 0.4154, 0.6915, 0.4155, 0.6915, 0.3324, 0.6793, 0.3324, 0.6793, 0.4155, 0.7037, 0.4155, 0.7037, 0.3325, 0.6915, 0.3324, 0.6915, 0.4155, 0.7037, 0.4986, 0.7037, 0.4155, 0.6915, 0.4155, 0.6915, 0.4986, 0.7037, 0.5817, 0.7037, 0.4986, 0.6915, 0.4986, 0.6915, 0.5816, 0.4011, 0.0716, 0.388, 0.07568, 0.3994, 0.1456, 0.414, 0.1375, 0.414, 0.1375, 0.3994, 0.1456, 0.4166, 0.2074, 0.4322, 0.1951, 0.388, 0.07568, 0.3837, 0.07734, 0.3936, 0.1492, 0.3994, 0.1456, 0.3994, 0.1456, 0.3936, 0.1492, 0.4091, 0.2137, 0.4166, 0.2074, 0.4178, 0.0008255, 0.408, 0.001036, 0.4011, 0.0716, 0.42, 0.06659, 0.42, 0.06659, 0.4011, 0.0716, 0.414, 0.1375, 0.4331, 0.128, 0.4331, 0.128, 0.414, 0.1375, 0.4322, 0.1951, 0.4505, 0.1812, 0.4505, 0.1812, 0.4322, 0.1951, 0.4589, 0.2402, 0.4751, 0.2226, 0.4322, 0.1951, 0.4166, 0.2074, 0.4439, 0.256, 0.4589, 0.2402, 0.4166, 0.2074, 0.4091, 0.2137, 0.4355, 0.2648, 0.4439, 0.256, 0.4091, 0.2137, 0.3661, 0.2514, 0.3661, 0.3344, 0.4355, 0.2648, 0.3936, 0.1492, 0.3661, 0.1683, 0.3661, 0.2514, 0.4091, 0.2137, 0.3837, 0.07734, 0.366, 0.08522, 0.3661, 0.1683, 0.3936, 0.1492, 0.3891, 0.001526, 0.366, 0.002151, 0.366, 0.08522, 0.3837, 0.07734, 0.3963, 0.00133, 0.3891, 0.001526, 0.3837, 0.07734, 0.388, 0.07568, 0.408, 0.001036, 0.3963, 0.00133, 0.388, 0.07568, 0.4011, 0.0716, 0.4967, 0.2704, 0.4845, 0.2879, 0.5354, 0.3062, 0.5436, 0.2889, 0.5436, 0.2889, 0.5354, 0.3062, 0.5925, 0.3154, 0.5967, 0.2997, 0.4845, 0.2879, 0.4781, 0.2975, 0.5316, 0.315, 0.5354, 0.3062, 0.5354, 0.3062, 0.5316, 0.315, 0.5907, 0.3222, 0.5925, 0.3154, 0.4751, 0.2226, 0.4589, 0.2402, 0.4967, 0.2704, 0.5095, 0.2501, 0.5095, 0.2501, 0.4967, 0.2704, 0.5436, 0.2889, 0.5526, 0.2673, 0.5526, 0.2673, 0.5436, 0.2889, 0.5967, 0.2997, 0.6015, 0.2781, 0.6015, 0.2781, 0.5967, 0.2997, 0.6528, 0.3068, 0.6533, 0.2858, 0.5967, 0.2997, 0.5925, 0.3154, 0.6524, 0.32, 0.6528, 0.3068, 0.5925, 0.3154, 0.5907, 0.3222, 0.6523, 0.3236, 0.6524, 0.32, 0.5907, 0.3222, 0.5828, 0.3717, 0.652, 0.3354, 0.6523, 0.3236, 0.5316, 0.315, 0.5136, 0.3776, 0.5828, 0.3717, 0.5907, 0.3222, 0.4781, 0.2975, 0.4441, 0.3671, 0.5136, 0.3776, 0.5316, 0.315, 0.4355, 0.2648, 0.3661, 0.3344, 0.4441, 0.3671, 0.4781, 0.2975, 0.4439, 0.256, 0.4355, 0.2648, 0.4781, 0.2975, 0.4845, 0.2879, 0.4589, 0.2402, 0.4439, 0.256, 0.4845, 0.2879, 0.4967, 0.2704, 0.5274, 0.157, 0.5654, 0.1619, 0.5623, 0.1123, 0.5213, 0.1105, 0.5213, 0.1105, 0.5623, 0.1123, 0.5581, 0.05752, 0.5145, 0.05704, 0.5654, 0.1619, 0.6087, 0.1669, 0.6076, 0.1152, 0.5623, 0.1123, 0.5623, 0.1123, 0.6076, 0.1152, 0.6055, 0.05884, 0.5581, 0.05752, 0.5056, 0.1854, 0.5295, 0.1947, 0.5274, 0.157, 0.4966, 0.1563, 0.4966, 0.1563, 0.5274, 0.157, 0.5213, 0.1105, 0.4862, 0.1115, 0.4862, 0.1115, 0.5213, 0.1105, 0.5145, 0.05704, 0.4767, 0.05799, 0.4767, 0.05799, 0.5145, 0.05704, 0.5075, 5.101e-08, 0.4677, 0.0001374, 0.5145, 0.05704, 0.5581, 0.05752, 0.5533, 1.592e-05, 0.5075, 5.101e-08, 0.5581, 0.05752, 0.6055, 0.05884, 0.6031, 0.0001341, 0.5533, 1.592e-05, 0.6055, 0.05884, 0.655, 0.06057, 0.655, 0.0003033, 0.6031, 0.0001341, 0.6076, 0.1152, 0.6549, 0.1185, 0.655, 0.06057, 0.6055, 0.05884, 0.6087, 0.1669, 0.6548, 0.1717, 0.6549, 0.1185, 0.6076, 0.1152, 0.6085, 0.2117, 0.6545, 0.2179, 0.6548, 0.1717, 0.6087, 0.1669, 0.5658, 0.2042, 0.6085, 0.2117, 0.6087, 0.1669, 0.5654, 0.1619, 0.5295, 0.1947, 0.5658, 0.2042, 0.5654, 0.1619, 0.5274, 0.157, 0.453, 0.1189, 0.4581, 0.1168, 0.4461, 0.06074, 0.4407, 0.06181, 0.4407, 0.06181, 0.4461, 0.06074, 0.4354, 0.0004554, 0.4321, 0.0005201, 0.4751, 0.2226, 0.4903, 0.2049, 0.4687, 0.1677, 0.4505, 0.1812, 0.4505, 0.1812, 0.4687, 0.1677, 0.453, 0.1189, 0.4331, 0.128, 0.4331, 0.128, 0.453, 0.1189, 0.4407, 0.06181, 0.42, 0.06659, 0.42, 0.06659, 0.4407, 0.06181, 0.4321, 0.0005201, 0.4178, 0.0008255, 0.4903, 0.2049, 0.4938, 0.2006, 0.4731, 0.1646, 0.4687, 0.1677, 0.4461, 0.06074, 0.4767, 0.05799, 0.4677, 0.0001374, 0.4354, 0.0004554, 0.4581, 0.1168, 0.4862, 0.1115, 0.4767, 0.05799, 0.4461, 0.06074, 0.4731, 0.1646, 0.4966, 0.1563, 0.4862, 0.1115, 0.4581, 0.1168, 0.4938, 0.2006, 0.5056, 0.1854, 0.4966, 0.1563, 0.4731, 0.1646, 0.866, 0.157, 0.709, 0.157, 0.709, -7.123e-11, 0.866, -6.935e-09, 0.866, 0.6281, 0.709, 0.6281, 0.709, 0.471, 0.866, 0.471, 0.866, 0.314, 0.709, 0.314, 0.709, 0.157, 0.866, 0.157, 0.866, 0.7851, 0.709, 0.7851, 0.709, 0.6281, 0.866, 0.6281, 0.866, 0.471, 0.709, 0.471, 0.709, 0.314, 0.866, 0.314, 0.7406, 0.7888, 0.7384, 0.7889, 0.7397, 0.7868, 0.7364, 0.7887, 0.7384, 0.7889, 0.7373, 0.7906, 0.7406, 0.7888, 0.7397, 0.7868, 0.7419, 0.7873, 0.7406, 0.7888, 0.7419, 0.7873, 0.7419, 0.7897, 0.7406, 0.7888, 0.7419, 0.7897, 0.7398, 0.7907, 0.7177, 0.7904, 0.7156, 0.7908, 0.7165, 0.7886, 0.7288, 0.7904, 0.7273, 0.7916, 0.7268, 0.7895, 0.7211, 0.7904, 0.7194, 0.7906, 0.7199, 0.7885, 0.7252, 0.7905, 0.7233, 0.7908, 0.7247, 0.7887, 0.7344, 0.7906, 0.7324, 0.7897, 0.7345, 0.7885, 0.7177, 0.7904, 0.7165, 0.7886, 0.7189, 0.7885, 0.7288, 0.7904, 0.7268, 0.7895, 0.7289, 0.7882, 0.7211, 0.7904, 0.7199, 0.7885, 0.7223, 0.7886, 0.7308, 0.7884, 0.7308, 0.7863, 0.7324, 0.7872, 0.7344, 0.7906, 0.7345, 0.7885, 0.7364, 0.7896, 0.7194, 0.7867, 0.7175, 0.7864, 0.7182, 0.7851, 0.7288, 0.7861, 0.7268, 0.787, 0.7273, 0.7851, 0.7419, 0.7871, 0.7429, 0.7852, 0.744, 0.7869, 0.7442, 0.7907, 0.7428, 0.7891, 0.7453, 0.789, 0.7154, 0.7868, 0.7137, 0.7866, 0.7158, 0.7852, 0.7475, 0.7885, 0.7453, 0.789, 0.7462, 0.787, 0.7475, 0.7885, 0.7464, 0.7907, 0.7453, 0.789, 0.7464, 0.7907, 0.7442, 0.7907, 0.7453, 0.789, 0.7453, 0.789, 0.744, 0.7869, 0.7462, 0.787, 0.7453, 0.789, 0.7428, 0.7891, 0.744, 0.7869, 0.7428, 0.7891, 0.7419, 0.7871, 0.744, 0.7869, 0.744, 0.7869, 0.7453, 0.7851, 0.7462, 0.787, 0.744, 0.7869, 0.7429, 0.7852, 0.7453, 0.7851, 0.7213, 0.7864, 0.7194, 0.7867, 0.7207, 0.7851, 0.7453, 0.7851, 0.7475, 0.7861, 0.7462, 0.787, 0.7273, 0.7851, 0.7268, 0.787, 0.7252, 0.7864, 0.7268, 0.787, 0.7252, 0.7883, 0.7252, 0.7864, 0.7475, 0.7861, 0.7475, 0.7885, 0.7462, 0.787, 0.7182, 0.7851, 0.7175, 0.7864, 0.7158, 0.7852, 0.7175, 0.7864, 0.7154, 0.7868, 0.7158, 0.7852, 0.7142, 0.7887, 0.7137, 0.7866, 0.7154, 0.7868, 0.7364, 0.7896, 0.7345, 0.7885, 0.7364, 0.7871, 0.7345, 0.7885, 0.7344, 0.7863, 0.7364, 0.7871, 0.7324, 0.7872, 0.7329, 0.7851, 0.7344, 0.7863, 0.7324, 0.7872, 0.7308, 0.7863, 0.7329, 0.7851, 0.7247, 0.7887, 0.7235, 0.7868, 0.7252, 0.7866, 0.7223, 0.7886, 0.7213, 0.7864, 0.7235, 0.7868, 0.7223, 0.7886, 0.7199, 0.7885, 0.7213, 0.7864, 0.7199, 0.7885, 0.7194, 0.7867, 0.7213, 0.7864, 0.7289, 0.7882, 0.7268, 0.787, 0.7288, 0.7861, 0.7289, 0.7882, 0.7268, 0.7895, 0.7268, 0.787, 0.7268, 0.7895, 0.7252, 0.7883, 0.7268, 0.787, 0.7189, 0.7885, 0.7175, 0.7864, 0.7194, 0.7867, 0.7189, 0.7885, 0.7165, 0.7886, 0.7175, 0.7864, 0.7165, 0.7886, 0.7154, 0.7868, 0.7175, 0.7864, 0.7345, 0.7885, 0.7324, 0.7872, 0.7344, 0.7863, 0.7345, 0.7885, 0.7324, 0.7897, 0.7324, 0.7872, 0.7324, 0.7897, 0.7308, 0.7884, 0.7324, 0.7872, 0.7247, 0.7887, 0.7223, 0.7886, 0.7235, 0.7868, 0.7247, 0.7887, 0.7233, 0.7908, 0.7223, 0.7886, 0.7233, 0.7908, 0.7211, 0.7904, 0.7223, 0.7886, 0.7308, 0.787, 0.7289, 0.7882, 0.7288, 0.7861, 0.7308, 0.787, 0.7308, 0.7895, 0.7289, 0.7882, 0.7308, 0.7895, 0.7288, 0.7904, 0.7289, 0.7882, 0.7268, 0.7895, 0.7252, 0.7904, 0.7252, 0.7883, 0.7268, 0.7895, 0.7273, 0.7916, 0.7252, 0.7904, 0.7194, 0.7906, 0.7177, 0.7904, 0.7189, 0.7885, 0.7165, 0.7886, 0.7142, 0.7887, 0.7154, 0.7868, 0.7165, 0.7886, 0.7156, 0.7908, 0.7142, 0.7887, 0.7156, 0.7908, 0.7137, 0.7905, 0.7142, 0.7887, 0.7329, 0.7916, 0.7324, 0.7897, 0.7344, 0.7906, 0.7329, 0.7916, 0.7308, 0.7903, 0.7324, 0.7897, 0.7308, 0.7903, 0.7308, 0.7884, 0.7324, 0.7897, 0.7239, 0.7921, 0.7233, 0.7908, 0.7252, 0.7905, 0.7239, 0.7921, 0.7215, 0.792, 0.7233, 0.7908, 0.7215, 0.792, 0.7211, 0.7904, 0.7233, 0.7908, 0.7215, 0.792, 0.7194, 0.7906, 0.7211, 0.7904, 0.7419, 0.7873, 0.7397, 0.7868, 0.7408, 0.7851, 0.7397, 0.7868, 0.7387, 0.7851, 0.7408, 0.7851, 0.7156, 0.7908, 0.715, 0.7921, 0.7137, 0.7905, 0.7373, 0.7906, 0.7384, 0.7889, 0.7398, 0.7907, 0.7384, 0.7889, 0.7406, 0.7888, 0.7398, 0.7907, 0.7397, 0.7868, 0.7373, 0.7867, 0.7387, 0.7851, 0.7397, 0.7868, 0.7384, 0.7889, 0.7373, 0.7867, 0.7384, 0.7889, 0.7364, 0.7887, 0.7373, 0.7867, 0.712, 0.7851, 0.7125, 0.7851, 0.7125, 0.7992, 0.712, 0.7991, 0.7108, 0.7851, 0.7108, 0.7851, 0.7109, 0.7991, 0.7102, 0.7991, 0.7108, 0.7851, 0.7113, 0.7851, 0.7113, 0.7992, 0.7109, 0.7991, 0.7125, 0.7851, 0.7125, 0.7851, 0.7132, 0.7991, 0.7125, 0.7991, 0.7125, 0.7851, 0.713, 0.7851, 0.7137, 0.7991, 0.7132, 0.7991, 0.7096, 0.7851, 0.7097, 0.7851, 0.7097, 0.7991, 0.709, 0.7991, 0.7097, 0.7851, 0.7102, 0.7851, 0.7102, 0.7992, 0.7097, 0.7991, 0.712, 0.7851, 0.712, 0.7851, 0.712, 0.7991, 0.7113, 0.799, 0.6057, 0.2542, 0.6066, 0.2479, 0.5622, 0.2382, 0.5605, 0.2441])
me_cube.materials.append(mat_material_001)
me_cube.use_mirror_vertex_groups = False
me_cube.update()
me_cube.normals_split_custom_set([tuple(v) for v in zip(*[iter([0.0, 0.0, 1.0, 0.0, 0.0, 1.0, 0.0, 0.0, 1.0, 0.0, 0.0, 1.0, 0.0, 0.0, 1.0, 0.0, 0.0, 1.0, 0.0, 0.0, 1.0, 0.0, 0.0, 1.0, 0.0, 0.0, 1.0, 0.0, 0.0, 1.0, 0.0, 0.0, 1.0, 0.0, 0.0, 1.0, 0.0, 0.0, 1.0, 0.0, 0.0, 1.0, 0.0, 0.0, 1.0, 0.0, 0.0, 1.0, 0.0, 0.0, 1.0, 0.0, 0.0, 1.0, 0.0, 0.0, 1.0, 0.0, 0.0, 1.0, 0.0, 0.0, 1.0, 0.0, 0.0, 1.0, 0.0, 0.0, 1.0, 0.0, 0.0, 1.0, 0.0, 0.0, 1.0, 0.0, 0.0, 1.0, 0.0, 0.0, 1.0, 0.0, 0.0, 1.0, 0.0, 0.0, 1.0, 0.0, 0.0, 1.0, 0.0, 0.0, 1.0, 0.0, 0.0, 1.0, 0.0, 0.0, 1.0, 0.0, 0.0, 1.0, 0.0, 0.0, 1.0, 0.0, 0.0, 1.0, 0.0, 0.0, 1.0, 0.0, 0.0, 1.0, 0.0, 0.0, 1.0, 0.0, 0.0, 1.0, 0.0, 0.0, 1.0, 0.0, 0.0, 1.0, 0.0, 0.0, 1.0, 0.0, 0.0, 1.0, 0.0, 0.0, 1.0, 0.0, 0.0, 1.0, 0.0, 0.0, 1.0, 0.0, 0.0, 1.0, 0.0, 0.0, 1.0, 0.0, 0.0, 1.0, 0.0, 0.0, 1.0, 0.0, 0.0, 1.0, 0.0, 0.0, 1.0, 0.0, 0.0, 1.0, 0.0, 0.0, 1.0, 0.0, 0.0, 1.0, 0.0, 0.0, 1.0, 0.0, 0.0, 1.0, 0.0, 0.0, 1.0, 0.0, 0.0, 1.0, 0.0, 0.0, 1.0, 0.0, 0.0, 1.0, 0.0, 0.0, 1.0, 0.0, 0.0, 1.0, 0.0, 0.2044, 0.9789, 0.0, 0.2044, 0.9789, -3.601e-09, 0.2044, 0.9789, -3.601e-09, 0.2044, 0.9789, 7.202e-09, 0.2044, 0.9789, 7.202e-09, 0.2044, 0.9789, -2.544e-15, 0.2044, 0.9789, -2.544e-15, 0.2044, 0.9789, -3.601e-09, 0.2044, 0.9789, -3.601e-09, 0.2044, 0.9789, -2.544e-15, 0.2044, 0.9789, -2.544e-15, 0.2044, 0.9789, 0.0, 0.2044, 0.9789, 0.0, 0.2044, 0.9789, 9.003e-10, 0.2044, 0.9789, 9.003e-10, 0.2044, 0.9789, 0.0, -0.2044, 0.9789, 0.0, -0.2044, 0.9789, 2.701e-09, -0.2044, 0.9789, 2.701e-09, -0.2044, 0.9789, -5.402e-09, -0.2044, 0.9789, -5.402e-09, -0.2044, 0.9789, 9.33e-15, -0.2044, 0.9789, -7.068e-15, -0.2044, 0.9789, 2.701e-09, -0.2044, 0.9789, 2.701e-09, -0.2044, 0.9789, -7.068e-15, -0.2044, 0.9789, 9.33e-15, -0.2044, 0.9789, 0.0, -0.2044, 0.9789, 0.0, -0.2044, 0.9789, 0.0, -0.2044, 0.9789, 0.0, -0.2044, 0.9789, 0.3911, -0.1404, 0.9096, 0.2758, -0.104, 0.9556, 0.2664, -0.1692, 0.9489, 0.3494, -0.2218, 0.9103, 0.3494, -0.2218, 0.9103, 0.2664, -0.1692, 0.9489, 0.2232, -0.2593, 0.9396, 0.2759, -0.3212, 0.9059, 0.4199, -0.07198, 0.9047, 0.4127, -0.07565, 0.9077, 0.4105, -0.09002, 0.9074, 0.4086, -0.08688, 0.9086, 0.4086, -0.08688, 0.9086, 0.4105, -0.09002, 0.9074, 0.3911, -0.1404, 0.9096, 0.3846, -0.1332, 0.9134, 0.3846, -0.1332, 0.9134, 0.3911, -0.1404, 0.9096, 0.3494, -0.2218, 0.9103, 0.3383, -0.2113, 0.917, 0.3383, -0.2113, 0.917, 0.3494, -0.2218, 0.9103, 0.2759, -0.3212, 0.9059, 0.2633, -0.3072, 0.9145, 0.4127, -0.07565, 0.9077, 0.2748, -0.05478, 0.96, 0.2762, -0.06654, 0.9588, 0.4105, -0.09002, 0.9074, 0.2664, -0.1692, 0.9489, 0.1723, -0.125, 0.9771, 0.1685, -0.1958, 0.966, 0.2232, -0.2593, 0.9396, 0.2758, -0.104, 0.9556, 0.1718, -0.07498, 0.9823, 0.1723, -0.125, 0.9771, 0.2664, -0.1692, 0.9489, 0.2762, -0.06654, 0.9588, 0.1682, -0.04455, 0.9847, 0.1718, -0.07498, 0.9823, 0.2758, -0.104, 0.9556, 0.2748, -0.05478, 0.96, 0.1658, -0.03491, 0.9855, 0.1682, -0.04455, 0.9847, 0.2762, -0.06654, 0.9588, 0.1944, -0.3987, 0.8962, 0.1519, -0.3105, 0.9383, 0.1026, -0.3204, 0.9417, 0.1348, -0.4403, 0.8877, -1.414e-16, -1.211e-09, 1.0, -1.027e-09, -1.317e-09, 1.0, 1.027e-09, -3.294e-10, 1.0, 2.22e-09, -1.264e-09, 1.0, 2.22e-09, -1.264e-09, 1.0, 1.027e-09, -3.294e-10, 1.0, -5.134e-10, -3.294e-10, 1.0, 6.799e-10, -9.881e-10, 1.0, -1.027e-09, -1.317e-09, 1.0, -2.567e-09, 1.317e-09, 1.0, 2.12e-16, 1.317e-09, 1.0, 1.027e-09, -3.294e-10, 1.0, 1.027e-09, -3.294e-10, 1.0, 2.12e-16, 1.317e-09, 1.0, 5.134e-10, 9.881e-10, 1.0, -5.134e-10, -3.294e-10, 1.0, -7.068e-16, 1.531e-09, 1.0, 5.134e-10, -1.211e-09, 1.0, -1.414e-16, -1.211e-09, 1.0, 2.827e-16, 1.531e-09, 1.0, 2.827e-16, 1.531e-09, 1.0, -1.414e-16, -1.211e-09, 1.0, 2.22e-09, -1.264e-09, 1.0, 2.386e-09, 7.655e-10, 1.0, 2.386e-09, 7.655e-10, 1.0, 2.22e-09, -1.264e-09, 1.0, 6.799e-10, -9.881e-10, 1.0, 2.386e-09, 0.0, 1.0, 2.386e-09, 0.0, 1.0, 6.799e-10, -9.881e-10, 1.0, -8.602e-10, -6.587e-10, 1.0, 2.386e-09, 0.0, 1.0, 6.799e-10, -9.881e-10, 1.0, -5.134e-10, -3.294e-10, 1.0, -4.107e-09, -6.587e-10, 1.0, -8.602e-10, -6.587e-10, 1.0, -5.134e-10, -3.294e-10, 1.0, 5.134e-10, 9.881e-10, 1.0, -4.107e-09, 6.587e-10, 1.0, -4.107e-09, -6.587e-10, 1.0, 5.134e-10, 9.881e-10, 1.0, 1.027e-09, 6.587e-10, 1.0, -4.107e-09, 1.317e-09, 1.0, -4.107e-09, 6.587e-10, 1.0, 2.12e-16, 1.317e-09, 1.0, 5.654e-16, 0.0, 1.0, 1.027e-09, 6.587e-10, 1.0, 5.134e-10, 9.881e-10, 1.0, -2.567e-09, 1.317e-09, 1.0, -3.08e-09, 1.317e-09, 1.0, 5.654e-16, 0.0, 1.0, 2.12e-16, 1.317e-09, 1.0, 2.567e-09, 1.317e-09, 1.0, 3.08e-09, 1.317e-09, 1.0, -3.08e-09, 1.317e-09, 1.0, -2.567e-09, 1.317e-09, 1.0, 1.54e-09, -1.317e-09, 1.0, 2.567e-09, 1.317e-09, 1.0, -2.567e-09, 1.317e-09, 1.0, -1.027e-09, -1.317e-09, 1.0, 5.134e-10, -1.211e-09, 1.0, 1.54e-09, -1.317e-09, 1.0, -1.027e-09, -1.317e-09, 1.0, -1.414e-16, -1.211e-09, 1.0, -5.966e-10, -6.587e-10, 1.0, 1.027e-09, -3.294e-10, 1.0, -5.134e-10, -1.317e-09, 1.0, -2.817e-09, -6.053e-10, 1.0, -2.817e-09, -6.053e-10, 1.0, -5.134e-10, -1.317e-09, 1.0, 1.027e-09, -1.976e-09, 1.0, -1.665e-10, -8.812e-10, 1.0, 1.027e-09, -3.294e-10, 1.0, 2.053e-09, 6.587e-10, 1.0, 1.027e-09, 6.587e-10, 1.0, -5.134e-10, -1.317e-09, 1.0, -5.134e-10, -1.317e-09, 1.0, 1.027e-09, 6.587e-10, 1.0, 0.0, 9.881e-10, 1.0, 1.027e-09, -1.976e-09, 1.0, -2.386e-09, 0.0, 1.0, 8.602e-10, -6.587e-10, 1.0, -5.966e-10, -6.587e-10, 1.0, -1.193e-09, 0.0, 1.0, -1.193e-09, 0.0, 1.0, -5.966e-10, -6.587e-10, 1.0, -2.817e-09, -6.053e-10, 1.0, -3.58e-09, 7.655e-10, 1.0, -3.58e-09, 7.655e-10, 1.0, -2.817e-09, -6.053e-10, 1.0, -1.665e-10, -8.812e-10, 1.0, -2.386e-09, 1.531e-09, 1.0, -2.386e-09, 1.531e-09, 1.0, -1.665e-10, -8.812e-10, 1.0, 5.134e-10, -1.211e-09, 1.0, -1.414e-16, 1.531e-09, 1.0, -1.665e-10, -8.812e-10, 1.0, 1.027e-09, -1.976e-09, 1.0, 5.134e-10, -1.976e-09, 1.0, 5.134e-10, -1.211e-09, 1.0, 1.027e-09, -1.976e-09, 1.0, 0.0, 9.881e-10, 1.0, 0.0, 1.317e-09, 1.0, 5.134e-10, -1.976e-09, 1.0, 0.0, 9.881e-10, 1.0, 0.0, 2.635e-09, 1.0, 0.0, 2.635e-09, 1.0, 0.0, 1.317e-09, 1.0, 1.027e-09, 6.587e-10, 1.0, 1.027e-09, 1.976e-09, 1.0, 0.0, 2.635e-09, 1.0, 0.0, 9.881e-10, 1.0, 2.053e-09, 6.587e-10, 1.0, 2.053e-09, 6.587e-10, 1.0, 1.027e-09, 1.976e-09, 1.0, 1.027e-09, 6.587e-10, 1.0, 2.053e-09, 6.587e-10, 1.0, 2.053e-09, 0.0, 1.0, 2.053e-09, 6.587e-10, 1.0, 2.053e-09, 6.587e-10, 1.0, 3.08e-09, 0.0, 1.0, 2.053e-09, 6.587e-10, 1.0, 2.053e-09, 6.587e-10, 1.0, 1.027e-09, -3.294e-10, 1.0, 8.602e-10, -6.587e-10, 1.0, 3.08e-09, 0.0, 1.0, 1.027e-09, -3.294e-10, 1.0, -5.966e-10, -6.587e-10, 1.0, 8.326e-11, -8.812e-10, 1.0, -5.134e-10, -1.976e-09, 1.0, -1.027e-09, -1.317e-09, 1.0, -5.966e-10, -5.519e-10, 1.0, -5.966e-10, -5.519e-10, 1.0, -1.027e-09, -1.317e-09, 1.0, 1.027e-09, -6.587e-10, 1.0, -1.665e-10, -8.812e-10, 1.0, -5.134e-10, -1.976e-09, 1.0, 0.0, 9.881e-10, 1.0, -2.567e-09, 6.587e-10, 1.0, -1.027e-09, -1.317e-09, 1.0, -1.027e-09, -1.317e-09, 1.0, -2.567e-09, 6.587e-10, 1.0, -1.06e-15, 9.881e-10, 1.0, 1.027e-09, -6.587e-10, 1.0, -1.414e-16, 1.531e-09, 1.0, 5.134e-10, -1.211e-09, 1.0, 8.326e-11, -8.812e-10, 1.0, 1.193e-09, 1.531e-09, 1.0, 1.193e-09, 1.531e-09, 1.0, 8.326e-11, -8.812e-10, 1.0, -5.966e-10, -5.519e-10, 1.0, -1.193e-09, 1.531e-09, 1.0, -1.193e-09, 1.531e-09, 1.0, -5.966e-10, -5.519e-10, 1.0, -1.665e-10, -8.812e-10, 1.0, -2.386e-09, 1.531e-09, 1.0, -2.386e-09, 1.531e-09, 1.0, -1.665e-10, -8.812e-10, 1.0, 5.134e-10, -1.211e-09, 1.0, -7.068e-16, 1.531e-09, 1.0, -1.665e-10, -8.812e-10, 1.0, 1.027e-09, -6.587e-10, 1.0, 1.54e-09, -1.317e-09, 1.0, 5.134e-10, -1.211e-09, 1.0, 1.027e-09, -6.587e-10, 1.0, -1.06e-15, 9.881e-10, 1.0, 2.567e-09, 1.317e-09, 1.0, 1.54e-09, -1.317e-09, 1.0, -1.06e-15, 9.881e-10, 1.0, -1.414e-15, -3.672e-16, 1.0, 3.08e-09, 1.317e-09, 1.0, 2.567e-09, 1.317e-09, 1.0, -2.567e-09, 6.587e-10, 1.0, -3.08e-09, 1.317e-09, 1.0, -1.414e-15, -3.672e-16, 1.0, -1.06e-15, 9.881e-10, 1.0, 0.0, 9.881e-10, 1.0, 0.0, 2.635e-09, 1.0, -3.08e-09, 1.317e-09, 1.0, -2.567e-09, 6.587e-10, 1.0, 0.0, 1.317e-09, 1.0, 0.0, 2.635e-09, 1.0, 0.0, 2.635e-09, 1.0, 0.0, 9.881e-10, 1.0, 5.134e-10, -1.976e-09, 1.0, 0.0, 1.317e-09, 1.0, 0.0, 9.881e-10, 1.0, -5.134e-10, -1.976e-09, 1.0, 5.134e-10, -1.211e-09, 1.0, 5.134e-10, -1.976e-09, 1.0, -5.134e-10, -1.976e-09, 1.0, 8.326e-11, -8.812e-10, 1.0, -2.12e-16, 8.433e-10, 1.0, -6.573e-10, 4.217e-10, 1.0, 0.0, 1.687e-09, 1.0, 1.6e-09, 7.516e-10, 1.0, 1.6e-09, 7.516e-10, 1.0, 0.0, 1.687e-09, 1.0, -6.573e-10, 2.53e-09, 1.0, 0.0, 1.082e-09, 1.0, -6.573e-10, 4.217e-10, 1.0, -1.315e-09, -8.433e-10, 1.0, -6.573e-10, -8.433e-10, 1.0, 0.0, 1.687e-09, 1.0, 0.0, 1.687e-09, 1.0, -6.573e-10, -8.433e-10, 1.0, -6.573e-10, -1.265e-09, 1.0, -6.573e-10, 2.53e-09, 1.0, -3.201e-09, 0.0, 1.0, -1.6e-09, 8.433e-10, 1.0, -2.12e-16, 8.433e-10, 1.0, 1.696e-15, 0.0, 1.0, 1.696e-15, 0.0, 1.0, -2.12e-16, 8.433e-10, 1.0, 1.6e-09, 7.516e-10, 1.0, 3.201e-09, -1.027e-09, 1.0, 3.201e-09, -1.027e-09, 1.0, 1.6e-09, 7.516e-10, 1.0, 0.0, 1.082e-09, 1.0, 1.131e-15, -2.054e-09, 1.0, 1.131e-15, -2.054e-09, 1.0, 0.0, 1.082e-09, 1.0, -1.008e-05, 5.666e-06, 1.0, -5.826e-06, 8.238e-06, 1.0, 0.0, 1.082e-09, 1.0, -6.573e-10, 2.53e-09, 1.0, -1.435e-05, 2.921e-09, 1.0, -1.008e-05, 5.666e-06, 1.0, -6.573e-10, 2.53e-09, 1.0, -6.573e-10, -1.265e-09, 1.0, -1.009e-05, -4.931e-06, 1.0, -1.435e-05, 2.921e-09, 1.0, -6.573e-10, -1.265e-09, 1.0, 0.0, -3.373e-09, 1.0, -5.827e-06, -6.774e-06, 1.0, -1.009e-05, -4.931e-06, 1.0, -6.573e-10, -8.433e-10, 1.0, -1.315e-09, -2.53e-09, 1.0, 0.0, -3.373e-09, 1.0, -6.573e-10, -1.265e-09, 1.0, -1.315e-09, -8.433e-10, 1.0, -1.315e-09, -8.434e-10, 1.0, -1.315e-09, -2.53e-09, 1.0, -6.573e-10, -8.433e-10, 1.0, -1.315e-09, -8.433e-10, 1.0, 0.0, 0.0, 1.0, -1.315e-09, -8.434e-10, 1.0, -1.315e-09, -8.433e-10, 1.0, -1.315e-09, -1.414e-16, 1.0, -1.315e-09, -8.433e-10, 1.0, -1.315e-09, -8.433e-10, 1.0, -6.573e-10, 4.217e-10, 1.0, -1.6e-09, 8.433e-10, 1.0, -1.315e-09, -1.414e-16, 1.0, -6.573e-10, 4.217e-10, 1.0, -2.12e-16, 8.433e-10, 1.0, -8.255e-05, 5.746e-05, 1.0, -0.0001181, 4.907e-08, 1.0, -0.000439, -1.298e-05, 1.0, -0.0003177, 0.000271, 1.0, -0.0003177, 0.000271, 1.0, -0.000439, -1.298e-05, 1.0, -0.001373, -0.0001345, 1.0, -0.001056, 0.0009242, 1.0, -0.0001181, 4.907e-08, 1.0, -8.288e-05, -5.017e-05, 1.0, -0.0002958, -0.0002362, 1.0, -0.000439, -1.298e-05, 1.0, -0.000439, -1.298e-05, 1.0, -0.0002958, -0.0002362, 1.0, -0.0008337, -0.0007793, 1.0, -0.001373, -0.0001345, 1.0, -5.826e-06, 8.238e-06, 1.0, -1.008e-05, 5.666e-06, 1.0, -8.255e-05, 5.746e-05, 1.0, -4.721e-05, 8.352e-05, 1.0, -4.721e-05, 8.352e-05, 1.0, -8.255e-05, 5.746e-05, 1.0, -0.0003177, 0.000271, 1.0, -0.0001867, 0.000422, 1.0, -0.0001867, 0.000422, 1.0, -0.0003177, 0.000271, 1.0, -0.001056, 0.0009242, 1.0, -0.0006528, 0.001693, 1.0, -0.0006528, 0.001693, 1.0, -0.001056, 0.0009242, 1.0, 0.02657, -0.01023, 0.9996, 0.02566, -0.03131, 0.9992, -0.001056, 0.0009242, 1.0, -0.001373, -0.0001345, 1.0, 0.03698, -0.006082, 0.9993, 0.02657, -0.01023, 0.9996, -0.001373, -0.0001345, 1.0, -0.0008337, -0.0007793, 1.0, 0.05634, 0.00525, 0.9984, 0.03698, -0.006082, 0.9993, -0.0008337, -0.0007793, 1.0, -0.0004085, -0.001041, 1.0, 0.1234, 0.03051, 0.9919, 0.05634, 0.00525, 0.9984, -0.0002958, -0.0002362, 1.0, -0.0001625, -0.0003193, 1.0, -0.0004085, -0.001041, 1.0, -0.0008337, -0.0007793, 1.0, -8.288e-05, -5.017e-05, 1.0, -4.738e-05, -6.885e-05, 1.0, -0.0001625, -0.0003193, 1.0, -0.0002958, -0.0002362, 1.0, -1.009e-05, -4.931e-06, 1.0, -5.827e-06, -6.774e-06, 1.0, -4.738e-05, -6.885e-05, 1.0, -8.288e-05, -5.017e-05, 1.0, -1.435e-05, 2.921e-09, 1.0, -1.009e-05, -4.931e-06, 1.0, -8.288e-05, -5.017e-05, 1.0, -0.0001181, 4.907e-08, 1.0, -1.008e-05, 5.666e-06, 1.0, -1.435e-05, 2.921e-09, 1.0, -0.0001181, 4.907e-08, 1.0, -8.255e-05, 5.746e-05, 1.0, -3.393e-15, -0.2044, 0.9789, -3.393e-15, -0.2044, 0.9789, -9.003e-10, -0.2044, 0.9789, -9.003e-10, -0.2044, 0.9789, -2.467e-10, -0.2044, 0.9789, -2.467e-10, -0.2044, 0.9789, -2.467e-10, -0.2044, 0.9789, -2.467e-10, -0.2044, 0.9789, -9.003e-10, -0.2044, 0.9789, -9.003e-10, -0.2044, 0.9789, -2.467e-10, -0.2044, 0.9789, -2.467e-10, -0.2044, 0.9789, -3.393e-15, -0.2044, 0.9789, -3.393e-15, -0.2044, 0.9789, 7.202e-09, -0.2044, 0.9789, 7.202e-09, -0.2044, 0.9789, -2.827e-15, -0.2044, 0.9789, 1.414e-15, -0.2044, 0.9789, -2.701e-09, -0.2044, 0.9789, -2.701e-09, -0.2044, 0.9789, 0.0, -0.2044, 0.9789, 0.0, -0.2044, 0.9789, 0.0, -0.2044, 0.9789, 0.0, -0.2044, 0.9789, -2.701e-09, -0.2044, 0.9789, -2.701e-09, -0.2044, 0.9789, 0.0, -0.2044, 0.9789, 0.0, -0.2044, 0.9789, 1.414e-15, -0.2044, 0.9789, -2.827e-15, -0.2044, 0.9789, -2.467e-10, -0.2044, 0.9789, -2.467e-10, -0.2044, 0.9789, -8.481e-15, 0.2044, 0.9789, 1.329e-14, 0.2044, 0.9789, 3.601e-09, 0.2044, 0.9789, 3.601e-09, 0.2044, 0.9789, 0.0, 0.2044, 0.9789, 0.0, 0.2044, 0.9789, 0.0, 0.2044, 0.9789, 0.0, 0.2044, 0.9789, 3.601e-09, 0.2044, 0.9789, 3.601e-09, 0.2044, 0.9789, 0.0, 0.2044, 0.9789, 0.0, 0.2044, 0.9789, 1.329e-14, 0.2044, 0.9789, -8.481e-15, 0.2044, 0.9789, -7.202e-09, 0.2044, 0.9789, -7.202e-09, 0.2044, 0.9789, 0.0, 0.2044, 0.9789, 0.0, 0.2044, 0.9789, -9.003e-10, 0.2044, 0.9789, -9.003e-10, 0.2044, 0.9789, 9.003e-10, 0.2044, 0.9789, 4.241e-16, 0.2044, 0.9789, -9.188e-16, 0.2044, 0.9789, 9.003e-10, 0.2044, 0.9789, -9.003e-10, 0.2044, 0.9789, -9.003e-10, 0.2044, 0.9789, -9.188e-16, 0.2044, 0.9789, 4.241e-16, 0.2044, 0.9789, 0.0, 0.2044, 0.9789, 0.0, 0.2044, 0.9789, 0.0, 0.2044, 0.9789, 0.0, 0.2044, 0.9789, 0.0, 0.0, 1.0, 0.0, 0.0, 1.0, 0.0, 0.0, 1.0, 0.0, 0.0, 1.0, 0.0, 0.0, 1.0, 0.0, 0.0, 1.0, 0.0, 0.0, 1.0, 0.0, 0.0, 1.0, 0.0, 0.0, 1.0, 0.0, 0.0, 1.0, 0.0, 0.0, 1.0, 0.0, 0.0, 1.0, 0.0, 0.0, 1.0, 0.0, 0.0, 1.0, 0.0, 0.0, 1.0, 0.0, 0.0, 1.0, 0.0, 0.0, 1.0, 0.0, 0.0, 1.0, 0.0, 0.0, 1.0, 0.0, 0.0, 1.0, 0.0, 0.0, 1.0, 0.0, 0.0, 1.0, 0.0, 0.0, 1.0, 0.0, 0.0, 1.0, 0.0, 0.0, 1.0, 0.0, 0.0, 1.0, 0.0, 0.0, 1.0, 0.0, 0.0, 1.0, 0.0, 0.0, 1.0, 0.0, 0.0, 1.0, 0.0, 0.0, 1.0, 0.0, 0.0, 1.0, 0.0, 0.0, 1.0, 0.0, 0.0, 1.0, 0.0, 0.0, 1.0, 0.0, 0.0, 1.0, 0.0, 0.0, 1.0, 0.0, 0.0, 1.0, 0.0, 0.0, 1.0, 0.0, 0.0, 1.0, 0.0, 0.0, 1.0, 0.0, 0.0, 1.0, 0.0, 0.0, 1.0, 0.0, 0.0, 1.0, 0.0, 0.0, 1.0, 0.0, 0.0, 1.0, 0.0, 0.0, 1.0, 0.0, 0.0, 1.0, 0.0, 0.0, 1.0, 0.0, 0.0, 1.0, 0.0, 0.0, 1.0, 0.0, 0.0, 1.0, 0.0, 0.0, 1.0, 0.0, 0.0, 1.0, 0.0, 0.0, 1.0, 0.0, 0.0, 1.0, 0.0, 0.0, 1.0, 0.0, 0.0, 1.0, 0.0, 0.0, 1.0, 0.0, 0.0, 1.0, 0.0, 0.0, 1.0, 0.0, 0.0, 1.0, 0.0, 0.0, 1.0, 0.0, 0.0, 1.0, 0.0, 0.0, 1.0, 0.0, 0.0, 1.0, 0.0, 0.0, 1.0, 0.0, 0.0, 1.0, 0.0, 0.0, 1.0, 0.0, 0.0, 1.0, 0.0, 0.0, 1.0, 0.0, 0.0, 1.0, 0.0, 0.0, 1.0, 0.0, 0.0, 1.0, 0.0, 0.0, 1.0, 0.0, 0.0, 1.0, 0.0, 0.0, 1.0, 0.0, 0.0, 1.0, 0.0, 0.0, 1.0, 0.0, 0.0, 1.0, 0.0, 0.0, 1.0, 0.0, 0.0, 1.0, 0.0, 0.0, 1.0, 0.0, 0.0, 1.0, 0.0, 0.0, 1.0, 0.0, 0.0, 1.0, 0.0, 0.0, 1.0, 0.0, 0.0, 1.0, 0.0, 0.0, 1.0, 0.0, 0.0, 1.0, 0.0, 0.0, 1.0, 0.0, 0.0, 1.0, 0.0, 0.0, 1.0, 0.0, 0.0, 1.0, 0.0, 0.0, 1.0, 0.0, 0.0, 1.0, 0.0, 0.0, 1.0, 0.0, 0.0, 1.0, 0.0, 0.0, 1.0, 0.0, 0.0, 1.0, 0.0, 0.0, 1.0, 0.0, 0.0, 1.0, 0.0, 0.0, 1.0, 0.0, 0.0, 1.0, 0.0, 0.0, 1.0, 0.0, 0.0, 1.0, 0.0, 0.0, 1.0, 0.0, 0.0, 1.0, 0.0, 0.0, 1.0, 0.0, 0.0, 1.0, 0.0, 0.0, 1.0, 0.0, 0.0, 1.0, 0.0, 0.0, 1.0, 0.0, 0.0, 1.0, 0.0, 0.0, 1.0, 0.0, 0.0, 1.0, 0.0, 0.0, 1.0, 0.0, 0.0, 1.0, 0.0, 0.0, 1.0, 0.0, 0.0, 1.0, 0.0, 0.0, 1.0, 0.0, 0.0, 1.0, 0.0, 0.0, 1.0, 0.0, 0.0, 1.0, 0.0, 0.0, 1.0, 0.0, 0.0, 1.0, 0.0, 0.0, 1.0, 0.0, 0.0, 1.0, 0.09258, -0.4394, 0.8935, 0.07321, -0.401, 0.9132, 0.07413, -0.3062, 0.9491, 0.1081, -0.3944, 0.9126, 0.1081, -0.3944, 0.9126, 0.07413, -0.3062, 0.9491, 0.09442, -0.2213, 0.9706, 0.1509, -0.3288, 0.9323, 0.07321, -0.401, 0.9132, 0.0353, -0.5737, 0.8183, 0.04234, -0.3185, 0.947, 0.07413, -0.3062, 0.9491, 0.07413, -0.3062, 0.9491, 0.04234, -0.3185, 0.947, 0.04232, -0.1578, 0.9866, 0.09442, -0.2213, 0.9706, 0.09248, -0.4509, 0.8878, 0.09472, -0.4689, 0.8782, 0.09258, -0.4394, 0.8935, 0.1001, -0.448, 0.8884, 0.1001, -0.448, 0.8884, 0.09258, -0.4394, 0.8935, 0.1081, -0.3944, 0.9126, 0.1273, -0.4297, 0.894, 0.1273, -0.4297, 0.894, 0.1081, -0.3944, 0.9126, 0.1509, -0.3288, 0.9323, 0.1834, -0.3844, 0.9048, 0.1834, -0.3844, 0.9048, 0.1509, -0.3288, 0.9323, 0.2151, -0.2499, 0.9441, 0.2633, -0.3072, 0.9145, 0.1509, -0.3288, 0.9323, 0.09442, -0.2213, 0.9706, 0.129, -0.1522, 0.9799, 0.2151, -0.2499, 0.9441, 0.09442, -0.2213, 0.9706, 0.04232, -0.1578, 0.9866, 0.05667, -0.07987, 0.9952, 0.129, -0.1522, 0.9799, 0.04232, -0.1578, 0.9866, 0.01935, -0.1092, 0.9938, 0.02566, -0.03131, 0.9992, 0.05667, -0.07987, 0.9952, 0.04234, -0.3185, 0.947, 0.02467, -0.2523, 0.9673, 0.01935, -0.1092, 0.9938, 0.04232, -0.1578, 0.9866, 0.0353, -0.5737, 0.8183, 0.02577, -0.5512, 0.834, 0.02467, -0.2523, 0.9673, 0.04234, -0.3185, 0.947, 0.04465, -0.668, 0.7429, 0.005083, -0.8093, 0.5873, 0.02577, -0.5512, 0.834, 0.0353, -0.5737, 0.8183, 0.08467, -0.4904, 0.8674, 0.04465, -0.668, 0.7429, 0.0353, -0.5737, 0.8183, 0.07321, -0.401, 0.9132, 0.09472, -0.4689, 0.8782, 0.08467, -0.4904, 0.8674, 0.07321, -0.401, 0.9132, 0.09258, -0.4394, 0.8935, 0.2852, -0.1702, 0.9432, 0.1768, -0.102, 0.9789, 0.232, -0.06743, 0.9704, 0.345, -0.109, 0.9322, 0.345, -0.109, 0.9322, 0.232, -0.06743, 0.9704, 0.3037, -0.04688, 0.9516, 0.3933, -0.07331, 0.9165, 0.1768, -0.102, 0.9789, 0.08781, -0.0443, 0.9952, 0.1232, -0.0276, 0.992, 0.232, -0.06743, 0.9704, 0.232, -0.06743, 0.9704, 0.1232, -0.0276, 0.992, 0.1897, -0.002921, 0.9818, 0.3037, -0.04688, 0.9516, 0.2633, -0.3072, 0.9145, 0.2151, -0.2499, 0.9441, 0.2852, -0.1702, 0.9432, 0.3383, -0.2113, 0.917, 0.3383, -0.2113, 0.917, 0.2852, -0.1702, 0.9432, 0.345, -0.109, 0.9322, 0.3846, -0.1332, 0.9134, 0.3846, -0.1332, 0.9134, 0.345, -0.109, 0.9322, 0.3933, -0.07331, 0.9165, 0.4086, -0.08688, 0.9086, 0.4086, -0.08688, 0.9086, 0.3933, -0.07331, 0.9165, 0.4322, -0.06159, 0.8997, 0.4199, -0.07198, 0.9047, 0.3933, -0.07331, 0.9165, 0.3037, -0.04688, 0.9516, 0.3716, -0.03547, 0.9277, 0.4322, -0.06159, 0.8997, 0.3037, -0.04688, 0.9516, 0.1897, -0.002921, 0.9818, 0.2369, 0.01255, 0.9715, 0.3716, -0.03547, 0.9277, 0.1897, -0.002921, 0.9818, 0.05634, 0.00525, 0.9984, 0.1234, 0.03051, 0.9919, 0.2369, 0.01255, 0.9715, 0.1232, -0.0276, 0.992, 0.03698, -0.006082, 0.9993, 0.05634, 0.00525, 0.9984, 0.1897, -0.002921, 0.9818, 0.08781, -0.0443, 0.9952, 0.02657, -0.01023, 0.9996, 0.03698, -0.006082, 0.9993, 0.1232, -0.0276, 0.992, 0.05667, -0.07987, 0.9952, 0.02566, -0.03131, 0.9992, 0.02657, -0.01023, 0.9996, 0.08781, -0.0443, 0.9952, 0.129, -0.1522, 0.9799, 0.05667, -0.07987, 0.9952, 0.08781, -0.0443, 0.9952, 0.1768, -0.102, 0.9789, 0.2151, -0.2499, 0.9441, 0.129, -0.1522, 0.9799, 0.1768, -0.102, 0.9789, 0.2852, -0.1702, 0.9432, 0.09403, -0.1093, 0.9896, 0.08962, -0.0572, 0.9943, 0.04203, -0.04884, 0.9979, 0.05164, -0.1059, 0.993, 0.05164, -0.1059, 0.993, 0.04203, -0.04884, 0.9979, 0.01821, -0.04366, 0.9989, 0.02864, -0.1005, 0.9945, 0.08962, -0.0572, 0.9943, 0.08522, -0.02881, 0.9959, 0.03697, -0.02002, 0.9991, 0.04203, -0.04884, 0.9979, 0.04203, -0.04884, 0.9979, 0.03697, -0.02002, 0.9991, 0.01289, -0.01497, 0.9998, 0.01821, -0.04366, 0.9989, 0.1685, -0.1958, 0.966, 0.1723, -0.125, 0.9771, 0.09403, -0.1093, 0.9896, 0.1115, -0.2029, 0.9728, 0.1115, -0.2029, 0.9728, 0.09403, -0.1093, 0.9896, 0.05164, -0.1059, 0.993, 0.07206, -0.2028, 0.9766, 0.07206, -0.2028, 0.9766, 0.05164, -0.1059, 0.993, 0.02864, -0.1005, 0.9945, 0.04813, -0.1972, 0.9792, 0.04813, -0.1972, 0.9792, 0.02864, -0.1005, 0.9945, 0.02152, -0.09748, 0.995, 0.04049, -0.1935, 0.9803, 0.02864, -0.1005, 0.9945, 0.01821, -0.04366, 0.9989, 0.01095, -0.04122, 0.9991, 0.02152, -0.09748, 0.995, 0.01821, -0.04366, 0.9989, 0.01289, -0.01497, 0.9998, 0.005537, -0.0129, 0.9999, 0.01095, -0.04122, 0.9991, 0.01289, -0.01497, 0.9998, 0.01092, -0.006188, 0.9999, 0.00372, -0.004322, 1.0, 0.005537, -0.0129, 0.9999, 0.03697, -0.02002, 0.9991, 0.03515, -0.0113, 0.9993, 0.01092, -0.006188, 0.9999, 0.01289, -0.01497, 0.9998, 0.08522, -0.02881, 0.9959, 0.08301, -0.02002, 0.9963, 0.03515, -0.0113, 0.9993, 0.03697, -0.02002, 0.9991, 0.1682, -0.04455, 0.9847, 0.1658, -0.03491, 0.9855, 0.08301, -0.02002, 0.9963, 0.08522, -0.02881, 0.9959, 0.1718, -0.07498, 0.9823, 0.1682, -0.04455, 0.9847, 0.08522, -0.02881, 0.9959, 0.08962, -0.0572, 0.9943, 0.1723, -0.125, 0.9771, 0.1718, -0.07498, 0.9823, 0.08962, -0.0572, 0.9943, 0.09403, -0.1093, 0.9896, 0.1348, -0.4403, 0.8877, 0.1026, -0.3204, 0.9417, 0.07341, -0.3195, 0.9447, 0.09915, -0.453, 0.886, 0.09915, -0.453, 0.886, 0.07341, -0.3195, 0.9447, 0.06314, -0.3172, 0.9463, 0.08493, -0.4569, 0.8855, 0.2633, -0.3072, 0.9145, 0.2759, -0.3212, 0.9059, 0.1944, -0.3987, 0.8962, 0.1834, -0.3844, 0.9048, 0.1834, -0.3844, 0.9048, 0.1944, -0.3987, 0.8962, 0.1348, -0.4403, 0.8877, 0.1273, -0.4297, 0.894, 0.1273, -0.4297, 0.894, 0.1348, -0.4403, 0.8877, 0.09915, -0.453, 0.886, 0.1001, -0.448, 0.8884, 0.1001, -0.448, 0.8884, 0.09915, -0.453, 0.886, 0.08493, -0.4569, 0.8855, 0.09248, -0.4509, 0.8878, 0.2759, -0.3212, 0.9059, 0.2232, -0.2593, 0.9396, 0.1519, -0.3105, 0.9383, 0.1944, -0.3987, 0.8962, 0.07341, -0.3195, 0.9447, 0.04813, -0.1972, 0.9792, 0.04049, -0.1935, 0.9803, 0.06314, -0.3172, 0.9463, 0.1026, -0.3204, 0.9417, 0.07206, -0.2028, 0.9766, 0.04813, -0.1972, 0.9792, 0.07341, -0.3195, 0.9447, 0.1519, -0.3105, 0.9383, 0.1115, -0.2029, 0.9728, 0.07206, -0.2028, 0.9766, 0.1026, -0.3204, 0.9417, 0.2232, -0.2593, 0.9396, 0.1685, -0.1958, 0.966, 0.1115, -0.2029, 0.9728, 0.1519, -0.3105, 0.9383, -0.7071, -0.7071, 3.394e-05, -0.5774, -0.5773, 0.5774, -0.5774, 0.5773, 0.5774, -0.7071, 0.7071, 0.0003389, -0.7071, 0.7071, 3.394e-05, -0.5773, 0.5774, 0.5774, 0.5773, 0.5774, 0.5774, 0.7071, 0.7071, 0.0003389, 0.7071, 0.7071, 3.394e-05, 0.5774, 0.5773, 0.5774, 0.5774, -0.5773, 0.5774, 0.7071, -0.7071, 0.0003389, 0.7071, -0.7071, 3.394e-05, 0.5773, -0.5774, 0.5774, -0.5773, -0.5774, 0.5774, -0.7071, -0.7071, 0.0003389, 0.5773, 0.5774, 0.5774, -0.5774, 0.5773, 0.5774, -0.5773, -0.5774, 0.5774, 0.5774, -0.5773, 0.5774, -2.898e-05, -1.885e-05, -1.0, 0.4253, -0.309, -0.8507, -0.1625, -0.5, -0.8507, 0.7236, -0.5257, -0.4472, 0.4253, -0.309, -0.8506, 0.8506, -1.194e-05, -0.5257, 6.855e-07, -2.007e-05, -1.0, -0.1625, -0.5, -0.8507, -0.5257, -1.609e-06, -0.8507, 9.486e-06, 3.214e-05, -1.0, -0.5257, 3.502e-06, -0.8507, -0.1625, 0.5, -0.8507, -1.463e-05, 1.355e-05, -1.0, -0.1625, 0.5, -0.8507, 0.4253, 0.309, -0.8507, 0.7236, -0.5257, -0.4472, 0.8507, -1.203e-05, -0.5257, 0.9511, -0.309, -1.407e-05, -0.2764, -0.8507, -0.4472, 0.2629, -0.809, -0.5257, -3.263e-06, -1.0, -1.591e-05, -0.8944, -1.914e-05, -0.4472, -0.6882, -0.5, -0.5257, -0.9511, -0.309, -1.442e-05, -0.2764, 0.8506, -0.4472, -0.6882, 0.5, -0.5257, -0.5878, 0.809, -1.612e-05, 0.7236, 0.5257, -0.4472, 0.2629, 0.809, -0.5257, 0.5878, 0.809, -1.412e-05, 0.7236, -0.5258, -0.4472, 0.9511, -0.309, -1.116e-05, 0.5878, -0.809, -1.457e-05, -0.2764, -0.8506, -0.4472, -1.133e-05, -1.0, -1.256e-05, -0.5878, -0.809, -1.705e-05, -0.8944, -1.809e-05, -0.4472, -0.9511, -0.309, -1.279e-05, -0.9511, 0.309, -1.483e-05, -0.2764, 0.8506, -0.4472, -0.5878, 0.809, -1.281e-05, -1.048e-05, 1.0, -1.284e-05, 0.7236, 0.5257, -0.4472, 0.5878, 0.809, -1.235e-05, 0.9511, 0.309, -1.293e-05, 0.2764, -0.8506, 0.4472, 0.6882, -0.5, 0.5257, 0.1625, -0.5, 0.8506, -0.7236, -0.5257, 0.4472, -0.2629, -0.809, 0.5257, -0.4253, -0.309, 0.8506, -0.7236, 0.5257, 0.4472, -0.8506, 1.09e-05, 0.5257, -0.4253, 0.309, 0.8506, 0.2764, 0.8507, 0.4472, -0.2629, 0.809, 0.5257, 0.1625, 0.5, 0.8506, 0.8944, 2.014e-05, 0.4472, 0.6882, 0.5, 0.5257, 0.5257, -1.773e-06, 0.8506, 0.5257, 2.019e-06, 0.8507, 0.1625, 0.5, 0.8507, -7.958e-06, 3.119e-05, 1.0, 0.5257, 2.757e-06, 0.8506, 0.6882, 0.5, 0.5257, 0.1625, 0.5, 0.8506, 0.6882, 0.5, 0.5257, 0.2764, 0.8506, 0.4472, 0.1625, 0.5, 0.8506, 0.1625, 0.5, 0.8507, -0.4253, 0.309, 0.8507, 1.398e-05, 1.402e-05, 1.0, 0.1625, 0.5, 0.8506, -0.2628, 0.809, 0.5257, -0.4253, 0.309, 0.8506, -0.2629, 0.809, 0.5257, -0.7236, 0.5258, 0.4472, -0.4253, 0.309, 0.8506, -0.4253, 0.309, 0.8507, -0.4253, -0.309, 0.8507, -7.734e-06, 1.831e-05, 1.0, -0.4253, 0.309, 0.8506, -0.8506, -2.526e-05, 0.5257, -0.4253, -0.309, 0.8506, -0.8506, -1.225e-05, 0.5257, -0.7236, -0.5257, 0.4472, -0.4253, -0.309, 0.8506, -0.4253, -0.309, 0.8507, 0.1625, -0.5, 0.8507, 2.783e-05, -1.962e-05, 1.0, -0.4253, -0.309, 0.8506, -0.2628, -0.809, 0.5257, 0.1625, -0.5, 0.8506, -0.2629, -0.809, 0.5257, 0.2764, -0.8506, 0.4472, 0.1625, -0.5, 0.8506, 0.1625, -0.5, 0.8507, 0.5257, -5.215e-07, 0.8507, 3.129e-07, -1.938e-05, 1.0, 0.1625, -0.5, 0.8506, 0.6882, -0.5, 0.5257, 0.5258, -2.734e-06, 0.8506, 0.6882, -0.5, 0.5257, 0.8944, -3.22e-05, 0.4472, 0.5257, -2.533e-07, 0.8506, 0.9511, 0.309, 1.419e-05, 0.6882, 0.5, 0.5257, 0.8944, 2.334e-05, 0.4472, 0.9511, 0.309, -1.723e-05, 0.5878, 0.809, -2.318e-05, 0.6882, 0.5, 0.5257, 0.5878, 0.809, 1.558e-05, 0.2764, 0.8507, 0.4472, 0.6882, 0.5, 0.5257, 4.47e-07, 1.0, 1.62e-05, -0.2629, 0.809, 0.5257, 0.2764, 0.8507, 0.4472, -1.708e-05, 1.0, -1.563e-05, -0.5878, 0.809, -2.301e-05, -0.2629, 0.809, 0.5257, -0.5878, 0.809, 1.546e-05, -0.7236, 0.5257, 0.4472, -0.2629, 0.809, 0.5257, -0.9511, 0.309, 1.318e-05, -0.8507, 1.206e-05, 0.5257, -0.7236, 0.5257, 0.4472, -0.9511, 0.309, -1.474e-05, -0.9511, -0.309, -2.009e-05, -0.8507, -3.162e-05, 0.5257, -0.9511, -0.309, 1.363e-05, -0.7236, -0.5257, 0.4472, -0.8507, -1.065e-05, 0.5257, -0.5878, -0.809, 1.656e-05, -0.2629, -0.809, 0.5257, -0.7236, -0.5257, 0.4472, -0.5878, -0.809, -1.548e-05, -2.103e-05, -1.0, -1.907e-05, -0.2629, -0.809, 0.5257, 2.772e-06, -1.0, 1.624e-05, 0.2764, -0.8507, 0.4472, -0.2629, -0.809, 0.5257, 0.5878, -0.809, 1.765e-05, 0.6882, -0.5, 0.5257, 0.2764, -0.8507, 0.4472, 0.5878, -0.809, -1.73e-05, 0.9511, -0.309, -2.236e-05, 0.6882, -0.5, 0.5257, 0.9511, -0.309, 1.486e-05, 0.8944, -1.865e-05, 0.4472, 0.6882, -0.5, 0.5257, 0.5878, 0.809, 1.268e-05, 9.432e-06, 1.0, 1.254e-05, 0.2764, 0.8507, 0.4472, 0.5878, 0.809, 2.299e-05, 0.2629, 0.809, -0.5257, 1.798e-05, 1.0, 1.544e-05, 0.2629, 0.809, -0.5257, -0.2764, 0.8507, -0.4472, -9.239e-07, 1.0, -1.476e-05, -0.5878, 0.809, 1.231e-05, -0.9511, 0.309, 1.316e-05, -0.7236, 0.5257, 0.4472, -0.5878, 0.809, 2.287e-05, -0.6882, 0.5, -0.5257, -0.9511, 0.309, 1.726e-05, -0.6882, 0.5, -0.5257, -0.8944, 2.386e-05, -0.4472, -0.9511, 0.309, -1.419e-05, -0.9511, -0.309, 1.153e-05, -0.5878, -0.809, 1.494e-05, -0.7236, -0.5258, 0.4472, -0.9511, -0.309, 2.252e-05, -0.6882, -0.5, -0.5257, -0.5878, -0.809, 1.729e-05, -0.6882, -0.5, -0.5257, -0.2764, -0.8507, -0.4472, -0.5878, -0.809, -1.678e-05, 1.105e-05, -1.0, 1.236e-05, 0.5878, -0.809, 1.674e-05, 0.2764, -0.8506, 0.4472, 2.177e-05, -1.0, 1.848e-05, 0.2629, -0.809, -0.5257, 0.5878, -0.809, 1.511e-05, 0.2629, -0.809, -0.5257, 0.7236, -0.5257, -0.4472, 0.5878, -0.809, -1.506e-05, 0.9511, -0.309, 1.284e-05, 0.9511, 0.309, 1.491e-05, 0.8944, -1.812e-05, 0.4472, 0.9511, -0.309, 2.047e-05, 0.8507, -3.156e-05, -0.5257, 0.9511, 0.309, 1.508e-05, 0.8507, 1.36e-05, -0.5257, 0.7236, 0.5257, -0.4472, 0.9511, 0.309, -1.381e-05, 0.4253, 0.309, -0.8506, 0.2629, 0.809, -0.5257, 0.7236, 0.5258, -0.4472, 0.4253, 0.309, -0.8506, -0.1625, 0.5, -0.8506, 0.2628, 0.809, -0.5257, -0.1625, 0.5, -0.8506, -0.2764, 0.8507, -0.4472, 0.2629, 0.809, -0.5257, -0.1625, 0.5, -0.8506, -0.6882, 0.5, -0.5257, -0.2764, 0.8506, -0.4472, -0.1625, 0.5, -0.8506, -0.5257, 3.025e-06, -0.8506, -0.6882, 0.5, -0.5257, -0.5257, -1.594e-06, -0.8506, -0.8944, 2.017e-05, -0.4472, -0.6882, 0.5, -0.5257, -0.5257, -4.098e-07, -0.8506, -0.6882, -0.5, -0.5257, -0.8944, -3.226e-05, -0.4472, -0.5258, -3.055e-06, -0.8506, -0.1625, -0.5, -0.8506, -0.6882, -0.5, -0.5257, -0.1625, -0.5, -0.8506, -0.2764, -0.8506, -0.4472, -0.6882, -0.5, -0.5257, 0.8506, 1.197e-05, -0.5257, 0.4253, 0.309, -0.8506, 0.7236, 0.5257, -0.4472, 0.8506, -2.526e-05, -0.5257, 0.4253, -0.309, -0.8506, 0.4253, 0.309, -0.8506, 0.4253, -0.309, -0.8507, 8.918e-06, 1.833e-05, -1.0, 0.4253, 0.309, -0.8507, -0.1625, -0.5, -0.8506, 0.2629, -0.809, -0.5257, -0.2764, -0.8506, -0.4472, -0.1625, -0.5, -0.8506, 0.4253, -0.309, -0.8506, 0.2628, -0.809, -0.5257, 0.4253, -0.309, -0.8506, 0.7236, -0.5257, -0.4472, 0.2629, -0.809, -0.5257, -2.739e-05, 1.0, 1.117e-05, 0.7071, 0.7071, 2.57e-05, 0.7071, 0.7071, -1.139e-05, -1.875e-05, 1.0, -2.587e-05, 0.7071, 0.7071, 1.194e-05, 1.0, -2.17e-05, 2.623e-05, 1.0, -3.004e-05, -1.072e-05, 0.7071, 0.7071, -2.532e-05, 1.0, 2.855e-05, 1.084e-05, 0.7071, -0.7071, 2.549e-05, 0.7071, -0.7071, -1.172e-05, 1.0, 2.062e-05, -2.616e-05, 0.7071, -0.7071, -0.0001011, -1.562e-05, -1.0, 2.553e-05, -2.435e-05, -1.0, 0.0001564, 0.7071, -0.7071, -2.607e-05, 2.059e-05, -1.0, -0.0002122, -0.7071, -0.7071, 2.629e-05, -0.7071, -0.7071, -1.061e-05, 1.261e-05, -1.0, -2.526e-05, -0.7071, -0.7071, 0.0001791, -1.0, 1.532e-05, 2.563e-05, -1.0, 2.313e-05, 0.0001004, -0.7071, -0.7071, -2.602e-05, -1.0, -2.459e-05, -0.0001008, -0.7071, 0.7071, 2.578e-05, -0.7071, 0.7071, 0.0001008, -1.0, -1.642e-05, -2.579e-05, -0.7071, 0.7071, -0.000157, 1.544e-05, 1.0, 2.564e-05, 2.342e-05, 1.0, -1.15e-05, -0.7071, 0.7071, -2.597e-05, 0.4105, -0.09002, 0.9074, 0.2762, -0.06654, 0.9588, 0.2758, -0.104, 0.9556, 0.3911, -0.1404, 0.9096])] * 3)])

# ---- objects
ob_cube = bpy.data.objects.new('Cube', me_cube)

# ---- transforms, parenting, visibility, modifiers, constraints
ob_cube.location = (0.0, 0.0, 0.0)
ob_cube.lock_rotations_4d = False
ob_cube.empty_display_type = 'ARROWS'
ob_cube.lineart.crease_threshold = 0.0

# ---- collection membership
col_collection.objects.link(ob_cube)

# ---- scene / render settings (as saved in the file)
scene.frame_start = 1; scene.frame_end = 250; scene.frame_set(1)
scene.render.engine = 'BLENDER_EEVEE_NEXT'
scene.cycles.sampling_pattern = 'TABULATED_SOBOL'
scene.view_settings.view_transform = 'Filmic'
bpy.context.view_layer.update()

# ---- added for rendering (the .blend has no active camera and no usable light): camera, sun
cam_auto = bpy.data.cameras.new('AutoCamera')
cam_auto.lens = 50.0
cam_auto.sensor_width = 36.0
cam_auto.clip_end = 4948.85
ob_auto_camera = bpy.data.objects.new('AutoCamera', cam_auto)
scene.collection.objects.link(ob_auto_camera)
ob_auto_camera.location = (281.987, -348.289, 249.015)
ob_auto_camera.rotation_euler = (1.09748, -7.21219e-08, 0.694738)
scene.camera = ob_auto_camera
light_auto_sun = bpy.data.lights.new('AutoSun', 'SUN')
light_auto_sun.energy = 3.0
light_auto_sun.angle = 0.0523599
ob_auto_sun = bpy.data.objects.new('AutoSun', light_auto_sun)
scene.collection.objects.link(ob_auto_sun)
ob_auto_sun.rotation_euler = (0.872665, 0.174533, 0.523599)
bpy.context.view_layer.update()
